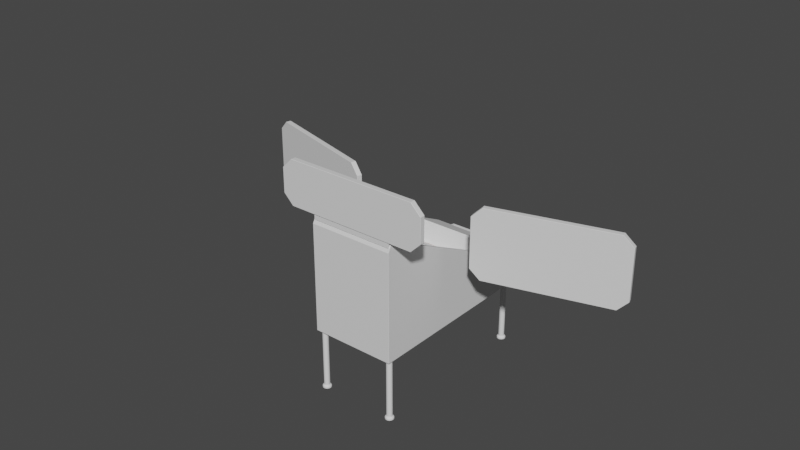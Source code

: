 # Source: ArcadeMachine.blend  (saved by Blender 3.6.13; exported with 4.5.12 LTS)
import bpy
from mathutils import Matrix  # noqa: F401  (used for matrix-valued properties, if any)

bpy.ops.wm.read_factory_settings(use_empty=True)
scene = bpy.context.scene
scene.name = 'Scene'

# ---- collections
col_collection = bpy.data.collections.new('Collection'); scene.collection.children.link(col_collection)

# ---- materials (node trees are filled in below, after node groups)
mat_logosign = bpy.data.materials.new('LogoSign')
mat_logosign.use_transparent_shadow = False
mat_logosign.diffuse_color = (1.0, 1.0, 1.0, 1.0)
mat_arcade = bpy.data.materials.new('Arcade')
mat_arcade.alpha_threshold = 0.0
mat_arcade.use_transparent_shadow = False
mat_arcade.roughness = 0.5
mat_arcade.line_color = (0.0, 0.0, 0.0, 1.0)
mat_material_003 = bpy.data.materials.new('Material.003')
mat_material_003.use_transparent_shadow = False
mat_material_004 = bpy.data.materials.new('Material.004')
mat_material_004.use_transparent_shadow = False
mat_material_004.diffuse_color = (0.0, 0.0, 0.0, 1.0)
mat_lane = bpy.data.materials.new('Lane')
mat_lane.use_transparent_shadow = False
mat_lane.diffuse_color = (1.0, 1.0, 1.0, 1.0)
mat_actionarea = bpy.data.materials.new('ActionArea')
mat_actionarea.use_transparent_shadow = False
mat_actionarea.diffuse_color = (0.8, 0.149, 0.0, 1.0)
mat_pit = bpy.data.materials.new('Pit')
mat_pit.use_transparent_shadow = False
mat_pit.diffuse_color = (0.008076, 0.008076, 0.008076, 1.0)
mat_svgmat_002 = bpy.data.materials.new('SVGMat.002')
mat_svgmat_002.use_transparent_shadow = False
mat_svgmat_002.diffuse_color = (0.0, 0.0, 0.0, 1.0)
mat_svgmat_004 = bpy.data.materials.new('SVGMat.004')
mat_svgmat_004.use_transparent_shadow = False
mat_svgmat_004.diffuse_color = (1.0, 1.0, 1.0, 1.0)
mat_svgmat_003 = bpy.data.materials.new('SVGMat.003')
mat_svgmat_003.use_transparent_shadow = False
mat_svgmat_003.diffuse_color = (0.8228, 0.1022, 0.06301, 1.0)
mat_svgmat = bpy.data.materials.new('SVGMat')
mat_svgmat.use_transparent_shadow = False
mat_svgmat.diffuse_color = (0.8796, 0.4508, 0.01161, 1.0)
mat_svgmat_001 = bpy.data.materials.new('SVGMat.001')
mat_svgmat_001.use_transparent_shadow = False
mat_svgmat_001.diffuse_color = (0.9734, 0.8228, 0.02416, 1.0)
mat_svgmat_005 = bpy.data.materials.new('SVGMat.005')
mat_svgmat_005.use_transparent_shadow = False
mat_svgmat_005.diffuse_color = (0.0, 0.0, 0.0, 1.0)

# ---- material node trees
mat_logosign.use_nodes = True; mat_logosign.node_tree.nodes.clear()
_N = mat_logosign.node_tree.nodes; _L = mat_logosign.node_tree.links
n0 = _N.new('ShaderNodeBsdfPrincipled'); n0.name = 'Principled BSDF'; n0.location = (10, 300)
n0.distribution = 'GGX'
n0.subsurface_method = 'RANDOM_WALK_SKIN'
n0.inputs[3].default_value = 1.45
n0.inputs[27].default_value = (0.0, 0.0, 0.0, 1.0)
n0.inputs[28].default_value = 1.0
n1 = _N.new('ShaderNodeOutputMaterial'); n1.name = 'Material Output'; n1.location = (300, 300)
_L.new(n0.outputs[0], n1.inputs[0])
n1.is_active_output = True
mat_arcade.use_nodes = True; mat_arcade.node_tree.nodes.clear()
_N = mat_arcade.node_tree.nodes; _L = mat_arcade.node_tree.links
n0 = _N.new('ShaderNodeOutputMaterial'); n0.name = 'Material Output'; n0.location = (300, 300)
n1 = _N.new('ShaderNodeBsdfPrincipled'); n1.name = 'Principled BSDF'; n1.location = (10, 300)
n1.distribution = 'GGX'
n1.subsurface_method = 'RANDOM_WALK_SKIN'
n1.inputs[3].default_value = 1.45
n1.inputs[27].default_value = (0.0, 0.0, 0.0, 1.0)
n1.inputs[28].default_value = 1.0
_L.new(n1.outputs[0], n0.inputs[0])
n0.is_active_output = True
mat_material_003.use_nodes = True; mat_material_003.node_tree.nodes.clear()
_N = mat_material_003.node_tree.nodes; _L = mat_material_003.node_tree.links
n0 = _N.new('ShaderNodeBsdfPrincipled'); n0.name = 'Principled BSDF'; n0.location = (10, 300)
n0.distribution = 'GGX'
n0.subsurface_method = 'RANDOM_WALK_SKIN'
n0.inputs[3].default_value = 1.45
n0.inputs[27].default_value = (0.0, 0.0, 0.0, 1.0)
n0.inputs[28].default_value = 1.0
n1 = _N.new('ShaderNodeOutputMaterial'); n1.name = 'Material Output'; n1.location = (300, 300)
_L.new(n0.outputs[0], n1.inputs[0])
n1.is_active_output = True
mat_material_004.use_nodes = True; mat_material_004.node_tree.nodes.clear()
_N = mat_material_004.node_tree.nodes; _L = mat_material_004.node_tree.links
n0 = _N.new('ShaderNodeBsdfPrincipled'); n0.name = 'Principled BSDF'; n0.location = (10, 300)
n0.distribution = 'GGX'
n0.subsurface_method = 'RANDOM_WALK_SKIN'
n0.inputs[3].default_value = 1.45
n0.inputs[27].default_value = (0.0, 0.0, 0.0, 1.0)
n0.inputs[28].default_value = 1.0
n1 = _N.new('ShaderNodeOutputMaterial'); n1.name = 'Material Output'; n1.location = (300, 300)
_L.new(n0.outputs[0], n1.inputs[0])
n1.is_active_output = True
mat_lane.use_nodes = True; mat_lane.node_tree.nodes.clear()
_N = mat_lane.node_tree.nodes; _L = mat_lane.node_tree.links
n0 = _N.new('ShaderNodeBsdfPrincipled'); n0.name = 'Principled BSDF'; n0.location = (10, 300)
n0.distribution = 'GGX'
n0.subsurface_method = 'RANDOM_WALK_SKIN'
n0.inputs[3].default_value = 1.45
n0.inputs[27].default_value = (0.0, 0.0, 0.0, 1.0)
n0.inputs[28].default_value = 1.0
n1 = _N.new('ShaderNodeOutputMaterial'); n1.name = 'Material Output'; n1.location = (300, 300)
_L.new(n0.outputs[0], n1.inputs[0])
n1.is_active_output = True
mat_actionarea.use_nodes = True; mat_actionarea.node_tree.nodes.clear()
_N = mat_actionarea.node_tree.nodes; _L = mat_actionarea.node_tree.links
n0 = _N.new('ShaderNodeBsdfPrincipled'); n0.name = 'Principled BSDF'; n0.location = (10, 300)
n0.distribution = 'GGX'
n0.subsurface_method = 'RANDOM_WALK_SKIN'
n0.inputs[0].default_value = (0.8, 0.2332, 0.0, 1.0)
n0.inputs[3].default_value = 1.45
n0.inputs[27].default_value = (0.0, 0.0, 0.0, 1.0)
n0.inputs[28].default_value = 1.0
n1 = _N.new('ShaderNodeOutputMaterial'); n1.name = 'Material Output'; n1.location = (300, 300)
_L.new(n0.outputs[0], n1.inputs[0])
n1.is_active_output = True
mat_pit.use_nodes = True; mat_pit.node_tree.nodes.clear()
_N = mat_pit.node_tree.nodes; _L = mat_pit.node_tree.links
n0 = _N.new('ShaderNodeBsdfPrincipled'); n0.name = 'Principled BSDF'; n0.location = (10, 300)
n0.distribution = 'GGX'
n0.subsurface_method = 'RANDOM_WALK_SKIN'
n0.inputs[3].default_value = 1.45
n0.inputs[27].default_value = (0.0, 0.0, 0.0, 1.0)
n0.inputs[28].default_value = 1.0
n1 = _N.new('ShaderNodeOutputMaterial'); n1.name = 'Material Output'; n1.location = (300, 300)
_L.new(n0.outputs[0], n1.inputs[0])
n1.is_active_output = True

# ---- world
world_world = bpy.data.worlds.new('World'); scene.world = world_world
world_world.use_nodes = True; world_world.node_tree.nodes.clear()
_N = world_world.node_tree.nodes; _L = world_world.node_tree.links
n0 = _N.new('ShaderNodeOutputWorld'); n0.name = 'World Output'; n0.location = (300, 300)
n1 = _N.new('ShaderNodeBackground'); n1.name = 'Background'; n1.location = (10, 300)
n1.inputs[0].default_value = (0.05088, 0.05088, 0.05088, 1.0)
_L.new(n1.outputs[0], n0.inputs[0])
n0.is_active_output = True
world_world.color = (0.05088, 0.05088, 0.05088)
world_world.use_sun_shadow = False
world_world.sun_shadow_jitter_overblur = 0.0

# ---- meshes
me_cylinder = bpy.data.meshes.new('Cylinder')
me_cylinder.from_pydata([(-9.805e-07, 1.514, 0.0), (0.0, 1.0, 1.76), (0.2954, 1.485, 0.0), (0.1951, 0.9808, 1.76), (0.5794, 1.399, 0.0), (0.3827, 0.9239, 1.76), (0.8412, 1.259, 0.0), (0.5556, 0.8315, 1.76), (1.071, 1.071, 0.0), (0.7071, 0.7071, 1.76), (1.259, 0.8412, 0.0), (0.8315, 0.5556, 1.76), (1.399, 0.5794, 0.0), (0.9239, 0.3827, 1.76), (1.485, 0.2954, 0.0), (0.9808, 0.1951, 1.76), (1.514, 0.0, 0.0), (1.0, 0.0, 1.76), (1.485, -0.2954, 0.0), (0.9808, -0.1951, 1.76), (1.399, -0.5794, 0.0), (0.9239, -0.3827, 1.76), (1.259, -0.8412, 0.0), (0.8315, -0.5556, 1.76), (1.071, -1.071, 0.0), (0.7071, -0.7071, 1.76), (0.8412, -1.259, 0.0), (0.5556, -0.8315, 1.76), (0.5794, -1.399, 0.0), (0.3827, -0.9239, 1.76), (0.2954, -1.485, 0.0), (0.1951, -0.9808, 1.76), (-9.805e-07, -1.514, 0.0), (0.0, -1.0, 1.76), (-0.2954, -1.485, 0.0), (-0.1951, -0.9808, 1.76), (-0.5794, -1.399, 0.0), (-0.3827, -0.9239, 1.76), (-0.8412, -1.259, 0.0), (-0.5556, -0.8315, 1.76), (-1.071, -1.071, 0.0), (-0.7071, -0.7071, 1.76), (-1.259, -0.8412, 0.0), (-0.8315, -0.5556, 1.76), (-1.399, -0.5794, 0.0), (-0.9239, -0.3827, 1.76), (-1.485, -0.2954, 0.0), (-0.9808, -0.1951, 1.76), (-1.514, 0.0, 0.0), (-1.0, 0.0, 1.76), (-1.485, 0.2954, 0.0), (-0.9808, 0.1951, 1.76), (-1.399, 0.5794, 0.0), (-0.9239, 0.3827, 1.76), (-1.259, 0.8412, 0.0), (-0.8315, 0.5556, 1.76), (-1.071, 1.071, 0.0), (-0.7071, 0.7071, 1.76), (-0.8412, 1.259, 0.0), (-0.5556, 0.8315, 1.76), (-0.5794, 1.399, 0.0), (-0.3827, 0.9239, 1.76), (-0.2954, 1.485, 0.0), (-0.1951, 0.9808, 1.76), (0.0, 1.0, 0.06667), (0.1951, 0.9808, 0.06667), (0.3827, 0.9239, 0.06667), (0.5556, 0.8315, 0.06667), (0.7071, 0.7071, 0.06667), (0.8315, 0.5556, 0.06667), (0.9239, 0.3827, 0.06667), (0.9808, 0.1951, 0.06667), (1.0, 0.0, 0.06667), (0.9808, -0.1951, 0.06667), (0.9239, -0.3827, 0.06667), (0.8315, -0.5556, 0.06667), (0.7071, -0.7071, 0.06667), (0.5556, -0.8315, 0.06667), (0.3827, -0.9239, 0.06667), (0.1951, -0.9808, 0.06667), (0.0, -1.0, 0.06667), (-0.1951, -0.9808, 0.06667), (-0.3827, -0.9239, 0.06667), (-0.5556, -0.8315, 0.06667), (-0.7071, -0.7071, 0.06667), (-0.8315, -0.5556, 0.06667), (-0.9239, -0.3827, 0.06667), (-0.9808, -0.1951, 0.06667), (-1.0, 0.0, 0.06667), (-0.9808, 0.1951, 0.06667), (-0.9239, 0.3827, 0.06667), (-0.8315, 0.5556, 0.06667), (-0.7071, 0.7071, 0.06667), (-0.5556, 0.8315, 0.06667), (-0.3827, 0.9239, 0.06667), (-0.1951, 0.9808, 0.06667), (0.2442, 1.228, 0.05667), (0.4789, 1.156, 0.05667), (0.6953, 1.041, 0.05667), (0.885, 0.885, 0.05667), (1.041, 0.6953, 0.05667), (1.156, 0.4789, 0.05667), (1.227, 0.2442, 0.05667), (1.252, 2.999e-08, 0.05667), (1.227, -0.2442, 0.05667), (1.156, -0.4789, 0.05667), (1.041, -0.6953, 0.05667), (0.885, -0.885, 0.05667), (0.6953, -1.041, 0.05667), (0.4789, -1.156, 0.05667), (0.2442, -1.228, 0.05667), (-7.197e-07, -1.252, 0.05667), (-0.2442, -1.228, 0.05667), (-0.4789, -1.156, 0.05667), (-0.6953, -1.041, 0.05667), (-0.885, -0.885, 0.05667), (-1.041, -0.6953, 0.05667), (-1.156, -0.4789, 0.05667), (-1.228, -0.2442, 0.05667), (-1.252, 2.999e-08, 0.05667), (-1.228, 0.2442, 0.05667), (-1.156, 0.4789, 0.05667), (-1.041, 0.6953, 0.05667), (-0.885, 0.885, 0.05667), (-0.6953, 1.041, 0.05667), (-0.4789, 1.156, 0.05667), (-0.2442, 1.228, 0.05667), (-7.197e-07, 1.252, 0.05667), (0.2954, 1.485, 0.03333), (0.5794, 1.399, 0.03333), (0.8412, 1.259, 0.03333), (1.071, 1.071, 0.03333), (1.259, 0.8412, 0.03333), (1.399, 0.5794, 0.03333), (1.485, 0.2954, 0.03333), (1.514, 0.0, 0.03333), (1.485, -0.2954, 0.03333), (1.399, -0.5794, 0.03333), (1.259, -0.8412, 0.03333), (1.071, -1.071, 0.03333), (0.8412, -1.259, 0.03333), (0.5794, -1.399, 0.03333), (0.2954, -1.485, 0.03333), (-9.805e-07, -1.514, 0.03333), (-0.2954, -1.485, 0.03333), (-0.5794, -1.399, 0.03333), (-0.8412, -1.259, 0.03333), (-1.071, -1.071, 0.03333), (-1.259, -0.8412, 0.03333), (-1.399, -0.5794, 0.03333), (-1.485, -0.2954, 0.03333), (-1.514, 1.776e-15, 0.03333), (-1.485, 0.2954, 0.03333), (-1.399, 0.5794, 0.03333), (-1.259, 0.8412, 0.03333), (-1.071, 1.071, 0.03333), (-0.8412, 1.259, 0.03333), (-0.5794, 1.399, 0.03333), (-0.2954, 1.485, 0.03333), (-9.805e-07, 1.514, 0.03333)], [], [(64, 1, 3, 65), (65, 3, 5, 66), (66, 5, 7, 67), (67, 7, 9, 68), (68, 9, 11, 69), (69, 11, 13, 70), (70, 13, 15, 71), (71, 15, 17, 72), (72, 17, 19, 73), (73, 19, 21, 74), (74, 21, 23, 75), (75, 23, 25, 76), (76, 25, 27, 77), (77, 27, 29, 78), (78, 29, 31, 79), (79, 31, 33, 80), (80, 33, 35, 81), (81, 35, 37, 82), (82, 37, 39, 83), (83, 39, 41, 84), (84, 41, 43, 85), (85, 43, 45, 86), (86, 45, 47, 87), (87, 47, 49, 88), (88, 49, 51, 89), (89, 51, 53, 90), (90, 53, 55, 91), (91, 55, 57, 92), (92, 57, 59, 93), (93, 59, 61, 94), (3, 1, 63, 61, 59, 57, 55, 53, 51, 49, 47, 45, 43, 41, 39, 37, 35, 33, 31, 29, 27, 25, 23, 21, 19, 17, 15, 13, 11, 9, 7, 5), (94, 61, 63, 95), (95, 63, 1, 64), (0, 2, 4, 6, 8, 10, 12, 14, 16, 18, 20, 22, 24, 26, 28, 30, 32, 34, 36, 38, 40, 42, 44, 46, 48, 50, 52, 54, 56, 58, 60, 62), (126, 95, 64, 127), (125, 94, 95, 126), (124, 93, 94, 125), (123, 92, 93, 124), (122, 91, 92, 123), (121, 90, 91, 122), (120, 89, 90, 121), (119, 88, 89, 120), (118, 87, 88, 119), (117, 86, 87, 118), (116, 85, 86, 117), (115, 84, 85, 116), (114, 83, 84, 115), (113, 82, 83, 114), (112, 81, 82, 113), (111, 80, 81, 112), (110, 79, 80, 111), (109, 78, 79, 110), (108, 77, 78, 109), (107, 76, 77, 108), (106, 75, 76, 107), (105, 74, 75, 106), (104, 73, 74, 105), (103, 72, 73, 104), (102, 71, 72, 103), (101, 70, 71, 102), (100, 69, 70, 101), (99, 68, 69, 100), (98, 67, 68, 99), (97, 66, 67, 98), (96, 65, 66, 97), (127, 64, 65, 96), (159, 127, 96, 128), (128, 96, 97, 129), (129, 97, 98, 130), (130, 98, 99, 131), (131, 99, 100, 132), (132, 100, 101, 133), (133, 101, 102, 134), (134, 102, 103, 135), (135, 103, 104, 136), (136, 104, 105, 137), (137, 105, 106, 138), (138, 106, 107, 139), (139, 107, 108, 140), (140, 108, 109, 141), (141, 109, 110, 142), (142, 110, 111, 143), (143, 111, 112, 144), (144, 112, 113, 145), (145, 113, 114, 146), (146, 114, 115, 147), (147, 115, 116, 148), (148, 116, 117, 149), (149, 117, 118, 150), (150, 118, 119, 151), (151, 119, 120, 152), (152, 120, 121, 153), (153, 121, 122, 154), (154, 122, 123, 155), (155, 123, 124, 156), (156, 124, 125, 157), (157, 125, 126, 158), (158, 126, 127, 159), (62, 158, 159, 0), (60, 157, 158, 62), (58, 156, 157, 60), (56, 155, 156, 58), (54, 154, 155, 56), (52, 153, 154, 54), (50, 152, 153, 52), (48, 151, 152, 50), (46, 150, 151, 48), (44, 149, 150, 46), (42, 148, 149, 44), (40, 147, 148, 42), (38, 146, 147, 40), (36, 145, 146, 38), (34, 144, 145, 36), (32, 143, 144, 34), (30, 142, 143, 32), (28, 141, 142, 30), (26, 140, 141, 28), (24, 139, 140, 26), (22, 138, 139, 24), (20, 137, 138, 22), (18, 136, 137, 20), (16, 135, 136, 18), (14, 134, 135, 16), (12, 133, 134, 14), (10, 132, 133, 12), (8, 131, 132, 10), (6, 130, 131, 8), (4, 129, 130, 6), (2, 128, 129, 4), (0, 159, 128, 2)])
_uv = me_cylinder.uv_layers.new(name='UVMap')
_uv.uv.foreach_set('vector', [1.0, 0.525, 1.0, 1.0, 0.9688, 1.0, 0.9688, 0.525, 0.9688, 0.525, 0.9688, 1.0, 0.9375, 1.0, 0.9375, 0.525, 0.9375, 0.525, 0.9375, 1.0, 0.9062, 1.0, 0.9062, 0.525, 0.9062, 0.525, 0.9062, 1.0, 0.875, 1.0, 0.875, 0.525, 0.875, 0.525, 0.875, 1.0, 0.8438, 1.0, 0.8438, 0.525, 0.8438, 0.525, 0.8438, 1.0, 0.8125, 1.0, 0.8125, 0.525, 0.8125, 0.525, 0.8125, 1.0, 0.7812, 1.0, 0.7812, 0.525, 0.7812, 0.525, 0.7812, 1.0, 0.75, 1.0, 0.75, 0.525, 0.75, 0.525, 0.75, 1.0, 0.7188, 1.0, 0.7188, 0.525, 0.7188, 0.525, 0.7188, 1.0, 0.6875, 1.0, 0.6875, 0.525, 0.6875, 0.525, 0.6875, 1.0, 0.6562, 1.0, 0.6562, 0.525, 0.6562, 0.525, 0.6562, 1.0, 0.625, 1.0, 0.625, 0.525, 0.625, 0.525, 0.625, 1.0, 0.5938, 1.0, 0.5938, 0.525, 0.5938, 0.525, 0.5938, 1.0, 0.5625, 1.0, 0.5625, 0.525, 0.5625, 0.525, 0.5625, 1.0, 0.5312, 1.0, 0.5312, 0.525, 0.5312, 0.525, 0.5312, 1.0, 0.5, 1.0, 0.5, 0.525, 0.5, 0.525, 0.5, 1.0, 0.4688, 1.0, 0.4688, 0.525, 0.4688, 0.525, 0.4688, 1.0, 0.4375, 1.0, 0.4375, 0.525, 0.4375, 0.525, 0.4375, 1.0, 0.4062, 1.0, 0.4062, 0.525, 0.4062, 0.525, 0.4062, 1.0, 0.375, 1.0, 0.375, 0.525, 0.375, 0.525, 0.375, 1.0, 0.3438, 1.0, 0.3438, 0.525, 0.3438, 0.525, 0.3438, 1.0, 0.3125, 1.0, 0.3125, 0.525, 0.3125, 0.525, 0.3125, 1.0, 0.2812, 1.0, 0.2812, 0.525, 0.2812, 0.525, 0.2812, 1.0, 0.25, 1.0, 0.25, 0.525, 0.25, 0.525, 0.25, 1.0, 0.2188, 1.0, 0.2188, 0.525, 0.2188, 0.525, 0.2188, 1.0, 0.1875, 1.0, 0.1875, 0.525, 0.1875, 0.525, 0.1875, 1.0, 0.1562, 1.0, 0.1562, 0.525, 0.1562, 0.525, 0.1562, 1.0, 0.125, 1.0, 0.125, 0.525, 0.125, 0.525, 0.125, 1.0, 0.09375, 1.0, 0.09375, 0.525, 0.09375, 0.525, 0.09375, 1.0, 0.0625, 1.0, 0.0625, 0.525, 0.2968, 0.4854, 0.25, 0.49, 0.2032, 0.4854, 0.1582, 0.4717, 0.1167, 0.4496, 0.08029, 0.4197, 0.05045, 0.3833, 0.02827, 0.3418, 0.01461, 0.2968, 0.01, 0.25, 0.01461, 0.2032, 0.02827, 0.1582, 0.05045, 0.1167, 0.08029, 0.08029, 0.1167, 0.05045, 0.1582, 0.02827, 0.2032, 0.01461, 0.25, 0.01, 0.2968, 0.01461, 0.3418, 0.02827, 0.3833, 0.05045, 0.4197, 0.08029, 0.4496, 0.1167, 0.4717, 0.1582, 0.4854, 0.2032, 0.49, 0.25, 0.4854, 0.2968, 0.4717, 0.3418, 0.4496, 0.3833, 0.4197, 0.4197, 0.3833, 0.4496, 0.3418, 0.4717, 0.0625, 0.525, 0.0625, 1.0, 0.03125, 1.0, 0.03125, 0.525, 0.03125, 0.525, 0.03125, 1.0, 0.0, 1.0, 0.0, 0.525, 0.75, 0.49, 0.7968, 0.4854, 0.8418, 0.4717, 0.8833, 0.4496, 0.9197, 0.4197, 0.9496, 0.3833, 0.9717, 0.3418, 0.9854, 0.2968, 0.99, 0.25, 0.9854, 0.2032, 0.9717, 0.1582, 0.9496, 0.1167, 0.9197, 0.08029, 0.8833, 0.05045, 0.8418, 0.02827, 0.7968, 0.01461, 0.75, 0.01, 0.7032, 0.01461, 0.6582, 0.02827, 0.6167, 0.05045, 0.5803, 0.08029, 0.5504, 0.1167, 0.5283, 0.1582, 0.5146, 0.2032, 0.51, 0.25, 0.5146, 0.2968, 0.5283, 0.3418, 0.5504, 0.3833, 0.5803, 0.4197, 0.6167, 0.4496, 0.6582, 0.4717, 0.7032, 0.4854, 0.03125, 0.5213, 0.03125, 0.525, 0.0, 0.525, 0.0, 0.5213, 0.0625, 0.5213, 0.0625, 0.525, 0.03125, 0.525, 0.03125, 0.5213, 0.09375, 0.5213, 0.09375, 0.525, 0.0625, 0.525, 0.0625, 0.5213, 0.125, 0.5213, 0.125, 0.525, 0.09375, 0.525, 0.09375, 0.5213, 0.1562, 0.5213, 0.1562, 0.525, 0.125, 0.525, 0.125, 0.5213, 0.1875, 0.5213, 0.1875, 0.525, 0.1562, 0.525, 0.1562, 0.5213, 0.2188, 0.5213, 0.2188, 0.525, 0.1875, 0.525, 0.1875, 0.5213, 0.25, 0.5213, 0.25, 0.525, 0.2188, 0.525, 0.2188, 0.5213, 0.2812, 0.5213, 0.2812, 0.525, 0.25, 0.525, 0.25, 0.5213, 0.3125, 0.5213, 0.3125, 0.525, 0.2812, 0.525, 0.2812, 0.5213, 0.3438, 0.5213, 0.3438, 0.525, 0.3125, 0.525, 0.3125, 0.5213, 0.375, 0.5213, 0.375, 0.525, 0.3438, 0.525, 0.3438, 0.5213, 0.4062, 0.5213, 0.4062, 0.525, 0.375, 0.525, 0.375, 0.5213, 0.4375, 0.5213, 0.4375, 0.525, 0.4062, 0.525, 0.4062, 0.5213, 0.4688, 0.5213, 0.4688, 0.525, 0.4375, 0.525, 0.4375, 0.5213, 0.5, 0.5213, 0.5, 0.525, 0.4688, 0.525, 0.4688, 0.5213, 0.5312, 0.5213, 0.5312, 0.525, 0.5, 0.525, 0.5, 0.5213, 0.5625, 0.5213, 0.5625, 0.525, 0.5312, 0.525, 0.5312, 0.5213, 0.5938, 0.5213, 0.5938, 0.525, 0.5625, 0.525, 0.5625, 0.5213, 0.625, 0.5213, 0.625, 0.525, 0.5938, 0.525, 0.5938, 0.5213, 0.6562, 0.5213, 0.6562, 0.525, 0.625, 0.525, 0.625, 0.5213, 0.6875, 0.5213, 0.6875, 0.525, 0.6562, 0.525, 0.6562, 0.5213, 0.7188, 0.5213, 0.7188, 0.525, 0.6875, 0.525, 0.6875, 0.5213, 0.75, 0.5213, 0.75, 0.525, 0.7188, 0.525, 0.7188, 0.5213, 0.7812, 0.5213, 0.7812, 0.525, 0.75, 0.525, 0.75, 0.5213, 0.8125, 0.5213, 0.8125, 0.525, 0.7812, 0.525, 0.7812, 0.5213, 0.8438, 0.5213, 0.8438, 0.525, 0.8125, 0.525, 0.8125, 0.5213, 0.875, 0.5213, 0.875, 0.525, 0.8438, 0.525, 0.8438, 0.5213, 0.9062, 0.5213, 0.9062, 0.525, 0.875, 0.525, 0.875, 0.5213, 0.9375, 0.5213, 0.9375, 0.525, 0.9062, 0.525, 0.9062, 0.5213, 0.9688, 0.5213, 0.9688, 0.525, 0.9375, 0.525, 0.9375, 0.5213, 1.0, 0.5213, 1.0, 0.525, 0.9688, 0.525, 0.9688, 0.5213, 1.0, 0.5, 1.0, 0.5213, 0.9688, 0.5213, 0.9687, 0.5, 0.9687, 0.5, 0.9688, 0.5213, 0.9375, 0.5213, 0.9375, 0.5, 0.9375, 0.5, 0.9375, 0.5213, 0.9062, 0.5213, 0.9063, 0.5, 0.9063, 0.5, 0.9062, 0.5213, 0.875, 0.5213, 0.875, 0.5, 0.875, 0.5, 0.875, 0.5213, 0.8438, 0.5213, 0.8438, 0.5, 0.8438, 0.5, 0.8438, 0.5213, 0.8125, 0.5213, 0.8125, 0.5, 0.8125, 0.5, 0.8125, 0.5213, 0.7812, 0.5213, 0.7812, 0.5, 0.7812, 0.5, 0.7812, 0.5213, 0.75, 0.5213, 0.75, 0.5, 0.75, 0.5, 0.75, 0.5213, 0.7188, 0.5213, 0.7187, 0.5, 0.7187, 0.5, 0.7188, 0.5213, 0.6875, 0.5213, 0.6875, 0.5, 0.6875, 0.5, 0.6875, 0.5213, 0.6562, 0.5213, 0.6562, 0.5, 0.6562, 0.5, 0.6562, 0.5213, 0.625, 0.5213, 0.625, 0.5, 0.625, 0.5, 0.625, 0.5213, 0.5938, 0.5213, 0.5938, 0.5, 0.5938, 0.5, 0.5938, 0.5213, 0.5625, 0.5213, 0.5625, 0.5, 0.5625, 0.5, 0.5625, 0.5213, 0.5312, 0.5213, 0.5312, 0.5, 0.5312, 0.5, 0.5312, 0.5213, 0.5, 0.5213, 0.5, 0.5, 0.5, 0.5, 0.5, 0.5213, 0.4688, 0.5213, 0.4688, 0.5, 0.4688, 0.5, 0.4688, 0.5213, 0.4375, 0.5213, 0.4375, 0.5, 0.4375, 0.5, 0.4375, 0.5213, 0.4062, 0.5213, 0.4062, 0.5, 0.4062, 0.5, 0.4062, 0.5213, 0.375, 0.5213, 0.375, 0.5, 0.375, 0.5, 0.375, 0.5213, 0.3438, 0.5213, 0.3438, 0.5, 0.3438, 0.5, 0.3438, 0.5213, 0.3125, 0.5213, 0.3125, 0.5, 0.3125, 0.5, 0.3125, 0.5213, 0.2812, 0.5213, 0.2813, 0.5, 0.2813, 0.5, 0.2812, 0.5213, 0.25, 0.5213, 0.25, 0.5, 0.25, 0.5, 0.25, 0.5213, 0.2188, 0.5213, 0.2188, 0.5, 0.2188, 0.5, 0.2188, 0.5213, 0.1875, 0.5213, 0.1875, 0.5, 0.1875, 0.5, 0.1875, 0.5213, 0.1562, 0.5213, 0.1562, 0.5, 0.1562, 0.5, 0.1562, 0.5213, 0.125, 0.5213, 0.125, 0.5, 0.125, 0.5, 0.125, 0.5213, 0.09375, 0.5213, 0.09375, 0.5, 0.09375, 0.5, 0.09375, 0.5213, 0.0625, 0.5213, 0.0625, 0.5, 0.0625, 0.5, 0.0625, 0.5213, 0.03125, 0.5213, 0.03125, 0.5, 0.03125, 0.5, 0.03125, 0.5213, 0.0, 0.5213, 0.0, 0.5, 0.03125, 0.5, 0.03125, 0.5, 0.0, 0.5, 0.0, 0.5, 0.0625, 0.5, 0.0625, 0.5, 0.03125, 0.5, 0.03125, 0.5, 0.09375, 0.5, 0.09375, 0.5, 0.0625, 0.5, 0.0625, 0.5, 0.125, 0.5, 0.125, 0.5, 0.09375, 0.5, 0.09375, 0.5, 0.1562, 0.5, 0.1562, 0.5, 0.125, 0.5, 0.125, 0.5, 0.1875, 0.5, 0.1875, 0.5, 0.1562, 0.5, 0.1562, 0.5, 0.2188, 0.5, 0.2188, 0.5, 0.1875, 0.5, 0.1875, 0.5, 0.25, 0.5, 0.25, 0.5, 0.2188, 0.5, 0.2188, 0.5, 0.2812, 0.5, 0.2813, 0.5, 0.25, 0.5, 0.25, 0.5, 0.3125, 0.5, 0.3125, 0.5, 0.2813, 0.5, 0.2812, 0.5, 0.3438, 0.5, 0.3438, 0.5, 0.3125, 0.5, 0.3125, 0.5, 0.375, 0.5, 0.375, 0.5, 0.3438, 0.5, 0.3438, 0.5, 0.4062, 0.5, 0.4062, 0.5, 0.375, 0.5, 0.375, 0.5, 0.4375, 0.5, 0.4375, 0.5, 0.4062, 0.5, 0.4062, 0.5, 0.4688, 0.5, 0.4688, 0.5, 0.4375, 0.5, 0.4375, 0.5, 0.5, 0.5, 0.5, 0.5, 0.4688, 0.5, 0.4688, 0.5, 0.5312, 0.5, 0.5312, 0.5, 0.5, 0.5, 0.5, 0.5, 0.5625, 0.5, 0.5625, 0.5, 0.5312, 0.5, 0.5312, 0.5, 0.5938, 0.5, 0.5938, 0.5, 0.5625, 0.5, 0.5625, 0.5, 0.625, 0.5, 0.625, 0.5, 0.5938, 0.5, 0.5938, 0.5, 0.6562, 0.5, 0.6562, 0.5, 0.625, 0.5, 0.625, 0.5, 0.6875, 0.5, 0.6875, 0.5, 0.6562, 0.5, 0.6562, 0.5, 0.7188, 0.5, 0.7187, 0.5, 0.6875, 0.5, 0.6875, 0.5, 0.75, 0.5, 0.75, 0.5, 0.7187, 0.5, 0.7188, 0.5, 0.7812, 0.5, 0.7812, 0.5, 0.75, 0.5, 0.75, 0.5, 0.8125, 0.5, 0.8125, 0.5, 0.7812, 0.5, 0.7812, 0.5, 0.8438, 0.5, 0.8438, 0.5, 0.8125, 0.5, 0.8125, 0.5, 0.875, 0.5, 0.875, 0.5, 0.8438, 0.5, 0.8438, 0.5, 0.9062, 0.5, 0.9063, 0.5, 0.875, 0.5, 0.875, 0.5, 0.9375, 0.5, 0.9375, 0.5, 0.9063, 0.5, 0.9062, 0.5, 0.9688, 0.5, 0.9687, 0.5, 0.9375, 0.5, 0.9375, 0.5, 1.0, 0.5, 1.0, 0.5, 0.9687, 0.5, 0.9688, 0.5])
me_cylinder.update()
me_cube_001 = bpy.data.meshes.new('Cube.001')
me_cube_001.from_pydata([(0.65, -0.05, 0.44), (0.65, -0.05, 0.0), (0.75, -0.05, 0.1), (0.75, -0.05, 0.34), (0.0, -0.05, 0.0), (0.0, -0.05, 0.44), (0.72, 0.0, 0.1124), (0.6376, 0.0, 0.03), (0.6376, 0.0, 0.41), (0.72, 0.0, 0.3276), (0.0, 0.0, 0.03), (0.0, 0.0, 0.41), (0.75, 0.0, 0.1), (0.65, 0.0, 0.0), (0.65, 0.0, 0.44), (0.75, 0.0, 0.34), (0.0, 0.0, 0.0), (0.0, 0.0, 0.44), (0.0, -0.01, 0.03), (0.0, -0.01, 0.41), (0.72, -0.01, 0.1124), (0.6376, -0.01, 0.03), (0.6376, -0.01, 0.41), (0.72, -0.01, 0.3276), (0.41, -0.05, 0.0), (0.41, -0.05, 0.44), (0.41, 0.0, 0.0), (0.41, 0.0, 0.44), (0.41, 0.0, 0.03), (0.41, 0.0, 0.41), (0.41, -0.01, 0.03), (0.41, -0.01, 0.41), (0.75, -0.01, 0.34), (0.75, -0.04, 0.34), (0.0, -0.04, 0.0), (0.0, -0.01, 0.0), (0.65, -0.01, 0.0), (0.65, -0.04, 0.0), (0.75, -0.04, 0.1), (0.75, -0.01, 0.1), (0.65, -0.01, 0.44), (0.65, -0.04, 0.44), (0.0, -0.01, 0.44), (0.0, -0.04, 0.44), (0.41, -0.01, 0.0), (0.41, -0.04, 0.0), (0.41, -0.01, 0.44), (0.41, -0.04, 0.44), (0.0, -0.04, -0.05574), (0.0, -0.01, -0.05574), (0.41, -0.01, -0.05574), (0.41, -0.04, -0.05574), (-0.65, -0.05, 0.44), (-0.65, -0.05, 0.0), (-0.75, -0.05, 0.1), (-0.75, -0.05, 0.34), (-0.72, 0.0, 0.1124), (-0.6376, 0.0, 0.03), (-0.6376, 0.0, 0.41), (-0.72, 0.0, 0.3276), (-0.75, 0.0, 0.1), (-0.65, 0.0, 0.0), (-0.65, 0.0, 0.44), (-0.75, 0.0, 0.34), (-0.72, -0.01, 0.1124), (-0.6376, -0.01, 0.03), (-0.6376, -0.01, 0.41), (-0.72, -0.01, 0.3276), (-0.41, -0.05, 0.0), (-0.41, -0.05, 0.44), (-0.41, 0.0, 0.0), (-0.41, 0.0, 0.44), (-0.41, 0.0, 0.03), (-0.41, 0.0, 0.41), (-0.41, -0.01, 0.03), (-0.41, -0.01, 0.41), (-0.75, -0.01, 0.34), (-0.75, -0.04, 0.34), (-0.65, -0.01, 0.0), (-0.65, -0.04, 0.0), (-0.75, -0.04, 0.1), (-0.75, -0.01, 0.1), (-0.65, -0.01, 0.44), (-0.65, -0.04, 0.44), (-0.41, -0.01, 0.0), (-0.41, -0.04, 0.0), (-0.41, -0.01, 0.44), (-0.41, -0.04, 0.44), (-0.41, -0.01, -0.05574), (-0.41, -0.04, -0.05574)], [], [(38, 33, 3, 2), (37, 38, 2, 1), (33, 41, 0, 3), (47, 43, 5, 25), (24, 25, 5, 4), (2, 3, 0, 1), (44, 26, 13, 36), (29, 8, 22, 31), (7, 6, 12, 13), (9, 8, 14, 15), (6, 9, 15, 12), (28, 7, 13, 26), (29, 11, 17, 27), (31, 30, 18, 19), (9, 6, 20, 23), (6, 7, 21, 20), (28, 10, 18, 30), (8, 9, 23, 22), (7, 28, 30, 21), (20, 21, 30, 31, 22, 23), (8, 29, 27, 14), (10, 28, 26, 16), (11, 29, 31, 19), (35, 16, 26, 44), (1, 0, 25, 24), (41, 47, 25, 0), (14, 27, 46, 40), (40, 46, 47, 41), (4, 34, 45, 24), (24, 45, 37, 1), (45, 44, 36, 37), (27, 17, 42, 46), (46, 42, 43, 47), (15, 14, 40, 32), (32, 40, 41, 33), (13, 12, 39, 36), (36, 39, 38, 37), (12, 15, 32, 39), (39, 32, 33, 38), (48, 49, 50, 51), (35, 44, 50, 49), (44, 45, 51, 50), (45, 34, 48, 51), (80, 54, 55, 77), (79, 53, 54, 80), (77, 55, 52, 83), (87, 69, 5, 43), (68, 4, 5, 69), (54, 53, 52, 55), (84, 78, 61, 70), (73, 75, 66, 58), (57, 61, 60, 56), (59, 63, 62, 58), (56, 60, 63, 59), (72, 70, 61, 57), (73, 71, 17, 11), (75, 19, 18, 74), (59, 67, 64, 56), (56, 64, 65, 57), (72, 74, 18, 10), (58, 66, 67, 59), (57, 65, 74, 72), (64, 67, 66, 75, 74, 65), (58, 62, 71, 73), (10, 16, 70, 72), (11, 19, 75, 73), (35, 84, 70, 16), (53, 68, 69, 52), (83, 52, 69, 87), (62, 82, 86, 71), (82, 83, 87, 86), (4, 68, 85, 34), (68, 53, 79, 85), (85, 79, 78, 84), (71, 86, 42, 17), (86, 87, 43, 42), (63, 76, 82, 62), (76, 77, 83, 82), (61, 78, 81, 60), (78, 79, 80, 81), (60, 81, 76, 63), (81, 80, 77, 76), (48, 89, 88, 49), (35, 49, 88, 84), (84, 88, 89, 85), (85, 89, 48, 34)])
me_cube_001.polygons.foreach_set('material_index', [1, 1, 1, 1, 1, 1, 1, 0, 1, 1, 1, 1, 1, 0, 0, 0, 0, 0, 0, 0, 1, 1, 0, 1, 1, 1, 1, 1, 1, 1, 1, 1, 1, 1, 1, 1, 1, 1, 1, 1, 1, 1, 1, 1, 1, 1, 1, 1, 1, 1, 0, 1, 1, 1, 1, 1, 0, 0, 0, 0, 0, 0, 0, 1, 1, 0, 1, 1, 1, 1, 1, 1, 1, 1, 1, 1, 1, 1, 1, 1, 1, 1, 1, 1, 1, 1])
_uv = me_cube_001.uv_layers.new(name='UVMap')
_uv.uv.foreach_set('vector', [0.375, 0.6667, 0.625, 0.6667, 0.625, 0.75, 0.375, 0.75, 0.375, 0.6667, 0.375, 0.6667, 0.375, 0.75, 0.375, 0.75, 0.625, 0.6667, 0.625, 0.6667, 0.625, 0.75, 0.625, 0.75, 0.75, 0.6667, 0.75, 0.6667, 0.75, 0.75, 0.75, 0.75, 0.375, 0.875, 0.625, 0.875, 0.625, 0.875, 0.375, 0.875, 0.375, 0.75, 0.625, 0.75, 0.625, 0.75, 0.375, 0.75, 0.375, 0.5417, 0.375, 0.375, 0.375, 0.5, 0.375, 0.5833, 0.7339, 0.4946, 0.6225, 0.4988, 0.6225, 0.4988, 0.7339, 0.4946, 0.3828, 0.4959, 0.3885, 0.4983, 0.375, 0.5, 0.375, 0.5, 0.6144, 0.4988, 0.6225, 0.4988, 0.625, 0.5, 0.625, 0.5, 0.3885, 0.4983, 0.6144, 0.4988, 0.625, 0.5, 0.375, 0.5, 0.3911, 0.3804, 0.3828, 0.4959, 0.375, 0.5, 0.375, 0.375, 0.7339, 0.4946, 0.7339, 0.4946, 0.75, 0.5, 0.75, 0.5, 0.2153, 1.0, 0.2153, 0.0, 0.5, 0.0, 0.5, 1.0, 0.6144, 0.4988, 0.3885, 0.4983, 0.3885, 0.4983, 0.6144, 0.4988, 0.3885, 0.4983, 0.3828, 0.4959, 0.3828, 0.4959, 0.3885, 0.4983, 0.3911, 0.3804, 0.3911, 0.3804, 0.3911, 0.3804, 0.3911, 0.3804, 0.6225, 0.4988, 0.6144, 0.4988, 0.6144, 0.4988, 0.6225, 0.4988, 0.3828, 0.4959, 0.3911, 0.3804, 0.3911, 0.3804, 0.3828, 0.4959, 0.0, 0.2169, 0.05724, 0.0, 0.2153, 0.0, 0.2153, 1.0, 0.05724, 1.0, 0.0, 0.7831, 0.6225, 0.4988, 0.7339, 0.4946, 0.75, 0.5, 0.625, 0.5, 0.3911, 0.3804, 0.3911, 0.3804, 0.375, 0.375, 0.375, 0.375, 0.7339, 0.4946, 0.7339, 0.4946, 0.7339, 0.4946, 0.7339, 0.4946, 0.375, 0.5417, 0.375, 0.375, 0.375, 0.375, 0.375, 0.5417, 0.375, 0.75, 0.625, 0.75, 0.625, 0.875, 0.375, 0.875, 0.625, 0.6667, 0.75, 0.6667, 0.75, 0.75, 0.625, 0.75, 0.625, 0.5, 0.75, 0.5, 0.75, 0.5833, 0.625, 0.5833, 0.625, 0.5833, 0.75, 0.5833, 0.75, 0.6667, 0.625, 0.6667, 0.375, 0.875, 0.375, 0.7083, 0.375, 0.7083, 0.375, 0.875, 0.375, 0.875, 0.375, 0.7083, 0.375, 0.6667, 0.375, 0.75, 0.375, 0.7083, 0.375, 0.5417, 0.375, 0.5833, 0.375, 0.6667, 0.75, 0.5, 0.75, 0.5, 0.75, 0.5833, 0.75, 0.5833, 0.75, 0.5833, 0.75, 0.5833, 0.75, 0.6667, 0.75, 0.6667, 0.625, 0.5, 0.625, 0.5, 0.625, 0.5833, 0.625, 0.5833, 0.625, 0.5833, 0.625, 0.5833, 0.625, 0.6667, 0.625, 0.6667, 0.375, 0.5, 0.375, 0.5, 0.375, 0.5833, 0.375, 0.5833, 0.375, 0.5833, 0.375, 0.5833, 0.375, 0.6667, 0.375, 0.6667, 0.375, 0.5, 0.625, 0.5, 0.625, 0.5833, 0.375, 0.5833, 0.375, 0.5833, 0.625, 0.5833, 0.625, 0.6667, 0.375, 0.6667, 0.375, 0.7083, 0.375, 0.5417, 0.375, 0.5417, 0.375, 0.7083, 0.375, 0.5417, 0.375, 0.5417, 0.375, 0.5417, 0.375, 0.5417, 0.375, 0.5417, 0.375, 0.7083, 0.375, 0.7083, 0.375, 0.5417, 0.375, 0.7083, 0.375, 0.7083, 0.375, 0.7083, 0.375, 0.7083, 0.375, 0.6667, 0.375, 0.75, 0.625, 0.75, 0.625, 0.6667, 0.375, 0.6667, 0.375, 0.75, 0.375, 0.75, 0.375, 0.6667, 0.625, 0.6667, 0.625, 0.75, 0.625, 0.75, 0.625, 0.6667, 0.75, 0.6667, 0.75, 0.75, 0.75, 0.75, 0.75, 0.6667, 0.375, 0.875, 0.375, 0.875, 0.625, 0.875, 0.625, 0.875, 0.375, 0.75, 0.375, 0.75, 0.625, 0.75, 0.625, 0.75, 0.375, 0.5417, 0.375, 0.5833, 0.375, 0.5, 0.375, 0.375, 0.7339, 0.4946, 0.7339, 0.4946, 0.6225, 0.4988, 0.6225, 0.4988, 0.3828, 0.4959, 0.375, 0.5, 0.375, 0.5, 0.3885, 0.4983, 0.6144, 0.4988, 0.625, 0.5, 0.625, 0.5, 0.6225, 0.4988, 0.3885, 0.4983, 0.375, 0.5, 0.625, 0.5, 0.6144, 0.4988, 0.3911, 0.3804, 0.375, 0.375, 0.375, 0.5, 0.3828, 0.4959, 0.7339, 0.4946, 0.75, 0.5, 0.75, 0.5, 0.7339, 0.4946, 0.7847, 1.0, 0.5, 1.0, 0.5, 0.0, 0.7847, 0.0, 0.6144, 0.4988, 0.6144, 0.4988, 0.3885, 0.4983, 0.3885, 0.4983, 0.3885, 0.4983, 0.3885, 0.4983, 0.3828, 0.4959, 0.3828, 0.4959, 0.3911, 0.3804, 0.3911, 0.3804, 0.3911, 0.3804, 0.3911, 0.3804, 0.6225, 0.4988, 0.6225, 0.4988, 0.6144, 0.4988, 0.6144, 0.4988, 0.3828, 0.4959, 0.3828, 0.4959, 0.3911, 0.3804, 0.3911, 0.3804, 1.0, 0.2169, 1.0, 0.7831, 0.9428, 1.0, 0.7847, 1.0, 0.7847, 0.0, 0.9428, 0.0, 0.6225, 0.4988, 0.625, 0.5, 0.75, 0.5, 0.7339, 0.4946, 0.3911, 0.3804, 0.375, 0.375, 0.375, 0.375, 0.3911, 0.3804, 0.7339, 0.4946, 0.7339, 0.4946, 0.7339, 0.4946, 0.7339, 0.4946, 0.375, 0.5417, 0.375, 0.5417, 0.375, 0.375, 0.375, 0.375, 0.375, 0.75, 0.375, 0.875, 0.625, 0.875, 0.625, 0.75, 0.625, 0.6667, 0.625, 0.75, 0.75, 0.75, 0.75, 0.6667, 0.625, 0.5, 0.625, 0.5833, 0.75, 0.5833, 0.75, 0.5, 0.625, 0.5833, 0.625, 0.6667, 0.75, 0.6667, 0.75, 0.5833, 0.375, 0.875, 0.375, 0.875, 0.375, 0.7083, 0.375, 0.7083, 0.375, 0.875, 0.375, 0.75, 0.375, 0.6667, 0.375, 0.7083, 0.375, 0.7083, 0.375, 0.6667, 0.375, 0.5833, 0.375, 0.5417, 0.75, 0.5, 0.75, 0.5833, 0.75, 0.5833, 0.75, 0.5, 0.75, 0.5833, 0.75, 0.6667, 0.75, 0.6667, 0.75, 0.5833, 0.625, 0.5, 0.625, 0.5833, 0.625, 0.5833, 0.625, 0.5, 0.625, 0.5833, 0.625, 0.6667, 0.625, 0.6667, 0.625, 0.5833, 0.375, 0.5, 0.375, 0.5833, 0.375, 0.5833, 0.375, 0.5, 0.375, 0.5833, 0.375, 0.6667, 0.375, 0.6667, 0.375, 0.5833, 0.375, 0.5, 0.375, 0.5833, 0.625, 0.5833, 0.625, 0.5, 0.375, 0.5833, 0.375, 0.6667, 0.625, 0.6667, 0.625, 0.5833, 0.375, 0.7083, 0.375, 0.7083, 0.375, 0.5417, 0.375, 0.5417, 0.375, 0.5417, 0.375, 0.5417, 0.375, 0.5417, 0.375, 0.5417, 0.375, 0.5417, 0.375, 0.5417, 0.375, 0.7083, 0.375, 0.7083, 0.375, 0.7083, 0.375, 0.7083, 0.375, 0.7083, 0.375, 0.7083])
me_cube_001.materials.append(mat_logosign)
me_cube_001.materials.append(mat_arcade)
me_cube_001.update()
me_cube_002 = bpy.data.meshes.new('Cube.002')
me_cube_002.from_pydata([(0.6, -0.05, 0.7), (0.6, -0.05, 0.0), (0.7, -0.05, 0.1), (0.7, -0.05, 0.6), (0.0, -0.05, 0.0), (0.0, -0.05, 0.7), (0.67, 0.0, 0.1124), (0.5876, 0.0, 0.03), (0.5876, 0.0, 0.67), (0.67, 0.0, 0.5876), (0.0, 0.0, 0.03), (0.0, 0.0, 0.67), (0.7, 0.0, 0.1), (0.6, 0.0, 0.0), (0.6, 0.0, 0.7), (0.7, 0.0, 0.6), (0.0, 0.0, 0.0), (0.0, 0.0, 0.7), (0.0, -0.01, 0.03), (0.0, -0.01, 0.67), (0.67, -0.01, 0.1124), (0.5876, -0.01, 0.03), (0.5876, -0.01, 0.67), (0.67, -0.01, 0.5876)], [], [(12, 15, 3, 2), (13, 12, 2, 1), (15, 14, 0, 3), (14, 17, 5, 0), (1, 0, 5, 4), (2, 3, 0, 1), (4, 16, 13, 1), (11, 8, 22, 19), (7, 6, 12, 13), (9, 8, 14, 15), (6, 9, 15, 12), (10, 7, 13, 16), (8, 11, 17, 14), (20, 21, 18, 19, 22, 23), (9, 6, 20, 23), (6, 7, 21, 20), (7, 10, 18, 21), (8, 9, 23, 22)])
me_cube_002.polygons.foreach_set('material_index', [0, 0, 0, 0, 0, 0, 0, 0, 0, 0, 0, 0, 0, 1, 0, 0, 0, 0])
_uv = me_cube_002.uv_layers.new(name='UVMap')
_uv.uv.foreach_set('vector', [0.375, 0.5, 0.625, 0.5, 0.625, 0.75, 0.375, 0.75, 0.375, 0.5, 0.375, 0.5, 0.375, 0.75, 0.375, 0.75, 0.625, 0.5, 0.625, 0.5, 0.625, 0.75, 0.625, 0.75, 0.625, 0.5, 0.75, 0.5, 0.75, 0.75, 0.625, 0.75, 0.375, 0.75, 0.625, 0.75, 0.625, 0.875, 0.375, 0.875, 0.375, 0.75, 0.625, 0.75, 0.625, 0.75, 0.375, 0.75, 0.375, 0.875, 0.375, 0.375, 0.375, 0.5, 0.375, 0.75, 0.7339, 0.4946, 0.6225, 0.4988, 0.6225, 0.4988, 0.7339, 0.4946, 0.3828, 0.4959, 0.3885, 0.4983, 0.375, 0.5, 0.375, 0.5, 0.6144, 0.4988, 0.6225, 0.4988, 0.625, 0.5, 0.625, 0.5, 0.3885, 0.4983, 0.6144, 0.4988, 0.625, 0.5, 0.375, 0.5, 0.3911, 0.3804, 0.3828, 0.4959, 0.375, 0.5, 0.375, 0.375, 0.6225, 0.4988, 0.7339, 0.4946, 0.75, 0.5, 0.625, 0.5, 0.3885, 0.4983, 0.3828, 0.4959, 0.3911, 0.3804, 0.7339, 0.4946, 0.6225, 0.4988, 0.6144, 0.4988, 0.6144, 0.4988, 0.3885, 0.4983, 0.3885, 0.4983, 0.6144, 0.4988, 0.3885, 0.4983, 0.3828, 0.4959, 0.3828, 0.4959, 0.3885, 0.4983, 0.3828, 0.4959, 0.3911, 0.3804, 0.3911, 0.3804, 0.3828, 0.4959, 0.6225, 0.4988, 0.6144, 0.4988, 0.6144, 0.4988, 0.6225, 0.4988])
me_cube_002.materials.append(mat_material_003)
me_cube_002.materials.append(mat_material_004)
me_cube_002.update()
me_cube_003 = bpy.data.meshes.new('Cube.003')
me_cube_003.from_pydata([(0.42, -1.8, -0.002), (0.42, 0.0, 0.038), (0.39, -0.19, 0.273), (0.39, 0.17, 0.18), (0.39, -0.667, 0.62), (0.42, -0.7, 0.525), (0.42, -0.54, -0.002), (0.42, -0.655, 0.614), (0.39, -0.5395, 0.4455), (0.42, -0.15, 0.363), (0.42, 0.0, -0.002), (0.42, -1.8, 1.068), (0.39, -1.77, 1.053), (0.42, 0.1, 0.108), (0.39, 0.0808, 0.1171), (0.39, -0.15, 0.363), (0.0, -0.54, -0.002), (0.0, -1.8, -0.002), (0.0, 0.2, 0.283), (0.0, 0.1, 0.108), (0.0, 0.0, 0.038), (0.0, 0.0, -0.002), (0.0, -1.8, 1.068), (0.0, -1.755, 1.157), (0.0, -0.19, 0.273), (0.0, -1.77, 1.053), (0.0, -1.725, 1.142), (0.0, -0.5395, 0.4455), (0.0, 0.0808, 0.1171), (0.42, 0.2, 0.178), (0.0, 0.17, 0.283), (0.42, 0.2, 0.283), (0.0, 0.17, 0.18), (0.0, 0.2, 0.178), (0.39, 0.17, 0.283), (0.39, -0.2615, 0.1254), (0.0, -0.2615, 0.1254), (0.42, -1.755, 1.157), (0.39, -1.725, 1.142)], [], [(6, 10, 1, 5), (12, 25, 26, 38), (5, 7, 37, 11), (1, 9, 7, 5), (9, 15, 4, 7), (4, 38, 37, 7), (0, 6, 5, 11), (13, 9, 1), (13, 19, 33, 29), (34, 31, 18, 30), (20, 19, 13, 1), (17, 16, 6, 0), (23, 37, 38, 26), (17, 0, 11, 22), (16, 21, 10, 6), (4, 15, 2, 8), (24, 2, 35, 36), (10, 21, 20, 1), (11, 37, 23, 22), (4, 8, 12, 38), (8, 2, 24, 27), (12, 8, 27, 25), (33, 18, 31, 29), (9, 13, 29, 31), (15, 9, 31, 34), (3, 34, 30, 32), (35, 14, 28, 36), (2, 14, 35), (3, 32, 28, 14), (2, 15, 34, 3), (3, 14, 2)])
me_cube_003.polygons.foreach_set('material_index', [0, 0, 0, 0, 0, 0, 0, 0, 0, 0, 0, 0, 0, 0, 0, 0, 2, 0, 0, 0, 2, 1, 0, 0, 0, 0, 3, 0, 3, 0, 0])
_uv = me_cube_003.uv_layers.new(name='UVMap')
_uv.uv.foreach_set('vector', [0.6393, 0.005859, 0.6393, 0.7026, 0.8716, 0.7026, 1.216, 0.005859, 0.0, 1.0, 1.0, 1.0, 0.0, 0.0, 0.0, 0.0, 1.216, 0.005859, 1.332, 0.0633, 2.135, -1.562, 2.02, -1.62, 0.8716, 0.7026, 1.006, 0.7015, 1.332, 0.0633, 1.216, 0.005859, -0.5348, 0.9072, -0.4961, 0.9076, -0.4961, 0.1731, -0.5348, 0.1903, -0.4961, 0.1731, 0.0, 0.0, 0.0, 0.0, 1.332, 0.0633, -1.838e-09, 0.863, -3.956e-08, 4.151e-08, 0.3062, 2.812e-08, 0.7329, 0.863, 0.8716, 0.8316, 1.006, 0.7015, 0.8716, 0.7026, 0.7683, 0.8316, 0.7683, 1.373, 0.7683, 1.373, 0.7683, 0.8316, -0.4961, 1.047, -0.5348, 1.047, -0.5348, 1.047, -0.4961, 1.047, 0.6393, 1.373, 0.7683, 1.373, 0.7683, 0.8316, 0.6393, 0.8316, 2.135, -1.62, 2.135, 0.005859, 2.677, 0.005859, 2.677, -1.62, 0.0, 0.0, 0.0, 0.0, 0.0, 0.0, 0.0, 0.0, 2.677, -0.1384, 3.219, -0.1384, 3.219, -1.496, 2.677, -1.496, 2.135, 0.005859, 2.135, 0.7026, 2.677, 0.7026, 2.677, 0.005859, 0.5103, 0.1334, 0.5208, 0.865, 0.6393, 0.8844, 0.6393, 0.3813, 1.0, 0.05469, 0.0, 0.05469, 0.0, 0.05713, 1.0, 0.05713, 2.367, 1.244, 2.367, 0.7026, 2.135, 0.7026, 2.135, 1.244, 3.219, -1.496, 3.219, -1.62, 2.677, -1.62, 2.677, -1.496, -0.4961, 0.1731, 0.0, 0.2461, 0.0, 1.0, 0.0, 0.0, 0.0, 0.2461, 0.0, 0.05469, 1.0, 0.05469, 1.0, 0.2461, 0.0, 1.0, 0.0, 0.2461, 1.0, 0.2461, 1.0, 1.0, 2.444, 0.7026, 2.367, 0.7026, 2.367, 1.244, 2.444, 1.244, 1.006, 0.7015, 0.8716, 0.8316, 0.8716, 0.8316, 0.949, 0.8316, -0.4961, 0.9076, -0.5348, 0.9072, -0.5348, 1.047, -0.4961, 1.047, 0.5821, 1.0, 0.5128, 1.009, 0.5128, 1.009, 0.5821, 1.0, 0.0, 0.05713, 0.0, 0.004407, 1.0, 0.004407, 1.0, 0.05713, 0.6393, 0.8844, 0.5868, 0.9907, 0.6404, 0.8821, 0.5821, 1.0, 0.5821, 1.0, 1.0, 0.004407, 0.0, 0.004407, 0.6393, 0.8844, -0.4961, 0.9076, 0.5128, 1.009, 0.5821, 1.0, 0.5821, 1.0, 0.5868, 0.9907, 0.6393, 0.8844])
me_cube_003.materials.append(mat_arcade)
me_cube_003.materials.append(mat_lane)
me_cube_003.materials.append(mat_actionarea)
me_cube_003.materials.append(mat_pit)
me_cube_003.use_mirror_vertex_groups = False
me_cube_003.update()
me_cube_004 = bpy.data.meshes.new('Cube.004')
me_cube_004.from_pydata([(-0.3872, 0.3872, 0.2), (-0.3872, 0.3872, -1.192e-08), (0.3872, 0.3872, 0.2), (0.3872, 0.3872, -1.192e-08), (-0.3872, -8.941e-08, 0.2), (-0.3872, -8.941e-08, -1.192e-08), (0.3872, -8.941e-08, 0.2), (0.3872, -8.941e-08, -1.192e-08)], [], [(4, 5, 1, 0), (0, 1, 3, 2), (5, 4, 6, 7), (3, 1, 5, 7), (0, 2, 6, 4), (2, 3, 7, 6)])
_uv = me_cube_004.uv_layers.new(name='UVMap')
_uv.uv.foreach_set('vector', [0.375, 0.125, 0.625, 0.125, 0.625, 0.25, 0.375, 0.25, 0.375, 0.25, 0.625, 0.25, 0.625, 0.5, 0.375, 0.5, 0.625, 0.125, 0.375, 0.125, 0.375, 0.625, 0.625, 0.625, 0.625, 0.5, 0.875, 0.5, 0.875, 0.625, 0.625, 0.625, 0.125, 0.5, 0.375, 0.5, 0.375, 0.625, 0.125, 0.625, 0.375, 0.5, 0.625, 0.5, 0.625, 0.625, 0.375, 0.625])
me_cube_004.update()

# ---- curves / text
cu_curve_061 = bpy.data.curves.new('Curve.061', 'CURVE')
cu_curve_061.dimensions = '2D'
_sp = cu_curve_061.splines.new('BEZIER'); _sp.bezier_points.add(8)
_sp.bezier_points.foreach_set('co', [0.3821, 0.1486, 0.0, 0.3803, 0.1491, 0.0, 0.3596, 0.1537, 0.0, 0.3389, 0.1491, 0.0, 0.3333, 0.1511, 0.0, 0.3353, 0.1567, 0.0, 0.3596, 0.1622, 0.0, 0.3839, 0.1567, 0.0, 0.3859, 0.1511, 0.0])
_sp.bezier_points.foreach_set('handle_left', [0.3837, 0.1486, 0.0, 0.3809, 0.1488, 0.0, 0.3669, 0.1537, 0.0, 0.3454, 0.1521, 0.0, 0.3343, 0.149, 0.0, 0.3332, 0.1557, 0.0, 0.3511, 0.1622, 0.0, 0.3763, 0.1603, 0.0, 0.387, 0.1532, 0.0])
_sp.bezier_points.foreach_set('handle_right', [0.3815, 0.1486, 0.0, 0.3738, 0.1521, 0.0, 0.3524, 0.1537, 0.0, 0.3368, 0.1481, 0.0, 0.3323, 0.1532, 0.0, 0.3429, 0.1603, 0.0, 0.3681, 0.1622, 0.0, 0.3861, 0.1557, 0.0, 0.3852, 0.1495, 0.0])
_sp.bezier_points.foreach_set('radius', [0.7203, 0.7203, 0.7203, 0.7203, 0.7203, 0.7203, 0.7203, 0.7203, 0.7203])
_sp.resolution_u = 24
_sp.use_cyclic_u = True
_sp = cu_curve_061.splines.new('BEZIER'); _sp.bezier_points.add(11)
_sp.bezier_points.foreach_set('co', [0.3596, 0.04839, 0.0, 0.3027, 0.1053, 0.0, 0.3032, 0.1127, 0.0, 0.3079, 0.1163, 0.0, 0.3116, 0.1116, 0.0, 0.3112, 0.1053, 0.0, 0.3596, 0.05686, 0.0, 0.408, 0.1053, 0.0, 0.4076, 0.1115, 0.0, 0.4113, 0.1163, 0.0, 0.416, 0.1126, 0.0, 0.4165, 0.1053, 0.0])
_sp.bezier_points.foreach_set('handle_left', [0.391, 0.04839, 0.0, 0.3027, 0.0739, 0.0, 0.3029, 0.1102, 0.0, 0.3056, 0.1166, 0.0, 0.3119, 0.1139, 0.0, 0.3112, 0.1074, 0.0, 0.3329, 0.05686, 0.0, 0.408, 0.07858, 0.0, 0.4079, 0.1095, 0.0, 0.4089, 0.116, 0.0, 0.4157, 0.115, 0.0, 0.4165, 0.1077, 0.0])
_sp.bezier_points.foreach_set('handle_right', [0.3283, 0.04839, 0.0, 0.3027, 0.1078, 0.0, 0.3035, 0.115, 0.0, 0.3103, 0.116, 0.0, 0.3113, 0.1095, 0.0, 0.3112, 0.07858, 0.0, 0.3863, 0.05686, 0.0, 0.408, 0.1074, 0.0, 0.4073, 0.1139, 0.0, 0.4136, 0.1166, 0.0, 0.4163, 0.1102, 0.0, 0.4165, 0.0739, 0.0])
_sp.bezier_points.foreach_set('radius', [0.7203, 0.7203, 0.7203, 0.7203, 0.7203, 0.7203, 0.7203, 0.7203, 0.7203, 0.7203, 0.7203, 0.7203])
_sp.resolution_u = 24
_sp.use_cyclic_u = True
cu_curve_061.materials.append(mat_svgmat_002)
cu_curve_061.bevel_mode = 'PROFILE'
cu_curve_061.bevel_profile.use_clip = True
cu_curve_061.extrude = 0.01
cu_curve_061.bevel_depth = 0.001
cu_curve_061.resolution_u = 24
cu_curve_061.fill_mode = 'BOTH'
cu_curve_058 = bpy.data.curves.new('Curve.058', 'CURVE')
cu_curve_058.dimensions = '2D'
_sp = cu_curve_058.splines.new('BEZIER'); _sp.bezier_points.add(10)
_sp.bezier_points.foreach_set('co', [0.3922, 0.09303, 0.0, 0.3913, 0.09472, 0.0, 0.3892, 0.09492, 0.0, 0.3299, 0.09506, 0.0, 0.3292, 0.09512, 0.0, 0.3271, 0.09303, 0.0, 0.329, 0.08316, 0.0, 0.329, 0.08316, 0.0, 0.329, 0.08316, 0.0, 0.3597, 0.06651, 0.0, 0.3902, 0.08287, 0.0])
_sp.bezier_points.foreach_set('handle_left', [0.3922, 0.08942, 0.0, 0.3918, 0.09433, 0.0, 0.3899, 0.09516, 0.0, 0.3302, 0.09501, 0.0, 0.3293, 0.09512, 0.0, 0.3271, 0.09419, 0.0, 0.3278, 0.08623, 0.0, 0.329, 0.08316, 0.0, 0.329, 0.08316, 0.0, 0.3445, 0.06651, 0.0, 0.3858, 0.07246, 0.0])
_sp.bezier_points.foreach_set('handle_right', [0.3922, 0.09371, 0.0, 0.3906, 0.09519, 0.0, 0.3607, 0.08781, 0.0, 0.3297, 0.09509, 0.0, 0.328, 0.09512, 0.0, 0.3271, 0.08953, 0.0, 0.329, 0.08316, 0.0, 0.329, 0.08316, 0.0, 0.3333, 0.07257, 0.0, 0.3747, 0.06651, 0.0, 0.3915, 0.086, 0.0])
_sp.bezier_points.foreach_set('radius', [0.7203, 0.7203, 0.7203, 0.7203, 0.7203, 0.7203, 0.7203, 0.7203, 0.7203, 0.7203, 0.7203])
_sp.resolution_u = 24
_sp.use_cyclic_u = True
_sp = cu_curve_058.splines.new('BEZIER'); _sp.bezier_points.add(33)
_sp.bezier_points.foreach_set('co', [0.3878, 0.09032, 0.0, 0.3867, 0.08547, 0.0, 0.3844, 0.08496, 0.0, 0.3826, 0.08459, 0.0, 0.3795, 0.08409, 0.0, 0.3781, 0.08386, 0.0, 0.3737, 0.08335, 0.0, 0.3735, 0.08332, 0.0, 0.3691, 0.08299, 0.0, 0.3676, 0.08293, 0.0, 0.3647, 0.08282, 0.0, 0.363, 0.08279, 0.0, 0.3605, 0.08279, 0.0, 0.3587, 0.08282, 0.0, 0.3564, 0.08287, 0.0, 0.3546, 0.08296, 0.0, 0.3526, 0.08307, 0.0, 0.3508, 0.08318, 0.0, 0.3489, 0.08332, 0.0, 0.3473, 0.08347, 0.0, 0.3455, 0.08366, 0.0, 0.344, 0.08383, 0.0, 0.3423, 0.08403, 0.0, 0.341, 0.08423, 0.0, 0.3395, 0.08445, 0.0, 0.3383, 0.08465, 0.0, 0.337, 0.08488, 0.0, 0.336, 0.08505, 0.0, 0.3348, 0.08527, 0.0, 0.334, 0.08541, 0.0, 0.3329, 0.08564, 0.0, 0.3325, 0.08572, 0.0, 0.3325, 0.08572, 0.0, 0.3314, 0.09046, 0.0])
_sp.bezier_points.foreach_set('handle_left', [0.3635, 0.0849, 0.0, 0.3873, 0.08699, 0.0, 0.3852, 0.08513, 0.0, 0.3832, 0.08471, 0.0, 0.3806, 0.08423, 0.0, 0.3786, 0.08392, 0.0, 0.3752, 0.08349, 0.0, 0.3736, 0.08332, 0.0, 0.3705, 0.08307, 0.0, 0.3681, 0.08296, 0.0, 0.3657, 0.08284, 0.0, 0.3636, 0.08282, 0.0, 0.3613, 0.08276, 0.0, 0.3593, 0.08282, 0.0, 0.3572, 0.08284, 0.0, 0.3552, 0.08293, 0.0, 0.3532, 0.08301, 0.0, 0.3514, 0.08316, 0.0, 0.3495, 0.0833, 0.0, 0.3478, 0.08344, 0.0, 0.3461, 0.08358, 0.0, 0.3445, 0.08378, 0.0, 0.3429, 0.08397, 0.0, 0.3414, 0.08414, 0.0, 0.34, 0.08437, 0.0, 0.3387, 0.08457, 0.0, 0.3374, 0.08479, 0.0, 0.3363, 0.08499, 0.0, 0.3352, 0.08519, 0.0, 0.3343, 0.08536, 0.0, 0.3333, 0.08555, 0.0, 0.3326, 0.08569, 0.0, 0.3325, 0.08572, 0.0, 0.3316, 0.08883, 0.0])
_sp.bezier_points.foreach_set('handle_right', [0.3876, 0.08863, 0.0, 0.3859, 0.0853, 0.0, 0.3838, 0.08485, 0.0, 0.3816, 0.0844, 0.0, 0.379, 0.084, 0.0, 0.3766, 0.08366, 0.0, 0.3737, 0.08335, 0.0, 0.372, 0.08318, 0.0, 0.3686, 0.08296, 0.0, 0.3666, 0.08287, 0.0, 0.3641, 0.08279, 0.0, 0.3622, 0.08279, 0.0, 0.3599, 0.08279, 0.0, 0.3579, 0.08284, 0.0, 0.3558, 0.0829, 0.0, 0.3539, 0.08299, 0.0, 0.352, 0.0831, 0.0, 0.3502, 0.08324, 0.0, 0.3484, 0.08338, 0.0, 0.3467, 0.08352, 0.0, 0.345, 0.08372, 0.0, 0.3434, 0.08389, 0.0, 0.3419, 0.08409, 0.0, 0.3405, 0.08431, 0.0, 0.3391, 0.08451, 0.0, 0.3379, 0.08474, 0.0, 0.3367, 0.08493, 0.0, 0.3356, 0.08513, 0.0, 0.3345, 0.08533, 0.0, 0.3336, 0.0855, 0.0, 0.3328, 0.08567, 0.0, 0.3325, 0.08572, 0.0, 0.3319, 0.08722, 0.0, 0.3391, 0.08891, 0.0])
_sp.bezier_points.foreach_set('radius', [0.7203, 0.7203, 0.7203, 0.7203, 0.7203, 0.7203, 0.7203, 0.7203, 0.7203, 0.7203, 0.7203, 0.7203, 0.7203, 0.7203, 0.7203, 0.7203, 0.7203, 0.7203, 0.7203, 0.7203, 0.7203, 0.7203, 0.7203, 0.7203, 0.7203, 0.7203, 0.7203, 0.7203, 0.7203, 0.7203, 0.7203, 0.7203, 0.7203, 0.7203])
_sp.resolution_u = 24
_sp.use_cyclic_u = True
_sp = cu_curve_058.splines.new('BEZIER'); _sp.bezier_points.add(25)
_sp.bezier_points.foreach_set('co', [0.3597, 0.07068, 0.0, 0.3349, 0.08101, 0.0, 0.3354, 0.0809, 0.0, 0.3363, 0.08073, 0.0, 0.3371, 0.08059, 0.0, 0.3383, 0.08039, 0.0, 0.3391, 0.08028, 0.0, 0.3406, 0.08005, 0.0, 0.3412, 0.07997, 0.0, 0.3462, 0.07937, 0.0, 0.3467, 0.07932, 0.0, 0.3488, 0.07912, 0.0, 0.3496, 0.07906, 0.0, 0.3517, 0.07889, 0.0, 0.3526, 0.07884, 0.0, 0.355, 0.0787, 0.0, 0.3556, 0.07867, 0.0, 0.3616, 0.07853, 0.0, 0.3618, 0.07853, 0.0, 0.3675, 0.07867, 0.0, 0.3685, 0.07872, 0.0, 0.3743, 0.07918, 0.0, 0.3754, 0.07929, 0.0, 0.3814, 0.08011, 0.0, 0.3823, 0.08028, 0.0, 0.3843, 0.08062, 0.0])
_sp.bezier_points.foreach_set('handle_left', [0.3711, 0.07068, 0.0, 0.3395, 0.07441, 0.0, 0.3353, 0.08095, 0.0, 0.336, 0.08078, 0.0, 0.3369, 0.08064, 0.0, 0.3379, 0.08047, 0.0, 0.3388, 0.08031, 0.0, 0.3401, 0.08014, 0.0, 0.341, 0.07999, 0.0, 0.3444, 0.07957, 0.0, 0.3465, 0.07935, 0.0, 0.3481, 0.07918, 0.0, 0.3493, 0.07906, 0.0, 0.351, 0.07895, 0.0, 0.3523, 0.07887, 0.0, 0.3541, 0.07875, 0.0, 0.3554, 0.07867, 0.0, 0.3595, 0.07853, 0.0, 0.3617, 0.07853, 0.0, 0.3656, 0.07858, 0.0, 0.3682, 0.0787, 0.0, 0.3723, 0.07898, 0.0, 0.3751, 0.07926, 0.0, 0.3794, 0.07977, 0.0, 0.382, 0.08022, 0.0, 0.3836, 0.08047, 0.0])
_sp.bezier_points.foreach_set('handle_right', [0.3483, 0.07068, 0.0, 0.335, 0.08098, 0.0, 0.3357, 0.08084, 0.0, 0.3366, 0.08067, 0.0, 0.3375, 0.08053, 0.0, 0.3386, 0.08036, 0.0, 0.3396, 0.08019, 0.0, 0.3408, 0.08002, 0.0, 0.3428, 0.07977, 0.0, 0.3464, 0.07935, 0.0, 0.3474, 0.07926, 0.0, 0.3491, 0.07909, 0.0, 0.3503, 0.07901, 0.0, 0.352, 0.07887, 0.0, 0.3533, 0.07878, 0.0, 0.3552, 0.0787, 0.0, 0.3575, 0.07858, 0.0, 0.3617, 0.07853, 0.0, 0.3637, 0.07853, 0.0, 0.3678, 0.0787, 0.0, 0.3704, 0.07881, 0.0, 0.3747, 0.0792, 0.0, 0.3774, 0.07952, 0.0, 0.3817, 0.08016, 0.0, 0.383, 0.08039, 0.0, 0.3796, 0.07418, 0.0])
_sp.bezier_points.foreach_set('radius', [0.7203, 0.7203, 0.7203, 0.7203, 0.7203, 0.7203, 0.7203, 0.7203, 0.7203, 0.7203, 0.7203, 0.7203, 0.7203, 0.7203, 0.7203, 0.7203, 0.7203, 0.7203, 0.7203, 0.7203, 0.7203, 0.7203, 0.7203, 0.7203, 0.7203, 0.7203])
_sp.resolution_u = 24
_sp.use_cyclic_u = True
_sp = cu_curve_058.splines.new('BEZIER'); _sp.bezier_points.add(20)
_sp.bezier_points.foreach_set('co', [0.3244, 0.09805, 0.0, 0.3237, 0.09817, 0.0, 0.3224, 0.09989, 0.0, 0.3204, 0.1155, 0.0, 0.3064, 0.1228, 0.0, 0.3053, 0.1247, 0.0, 0.3065, 0.1265, 0.0, 0.3208, 0.1332, 0.0, 0.3234, 0.1487, 0.0, 0.3248, 0.1504, 0.0, 0.327, 0.1498, 0.0, 0.3377, 0.1383, 0.0, 0.3533, 0.1406, 0.0, 0.3553, 0.1398, 0.0, 0.3554, 0.1376, 0.0, 0.3478, 0.1238, 0.0, 0.3548, 0.1097, 0.0, 0.3546, 0.1075, 0.0, 0.3526, 0.1067, 0.0, 0.3371, 0.1097, 0.0, 0.3259, 0.09865, 0.0])
_sp.bezier_points.foreach_set('handle_left', [0.325, 0.09805, 0.0, 0.324, 0.09808, 0.0, 0.3224, 0.0991, 0.0, 0.3204, 0.1155, 0.0, 0.3111, 0.1204, 0.0, 0.3053, 0.1239, 0.0, 0.3058, 0.1262, 0.0, 0.3208, 0.1332, 0.0, 0.3225, 0.1435, 0.0, 0.3241, 0.1501, 0.0, 0.3264, 0.1504, 0.0, 0.3377, 0.1383, 0.0, 0.3481, 0.1399, 0.0, 0.3549, 0.1404, 0.0, 0.3558, 0.1383, 0.0, 0.3478, 0.1238, 0.0, 0.3525, 0.1144, 0.0, 0.3551, 0.1082, 0.0, 0.3534, 0.1066, 0.0, 0.3371, 0.1097, 0.0, 0.3296, 0.1023, 0.0])
_sp.bezier_points.foreach_set('handle_right', [0.3242, 0.09805, 0.0, 0.323, 0.09842, 0.0, 0.3224, 0.09989, 0.0, 0.3158, 0.1179, 0.0, 0.3057, 0.1231, 0.0, 0.3053, 0.1255, 0.0, 0.3065, 0.1265, 0.0, 0.3216, 0.1384, 0.0, 0.3235, 0.1495, 0.0, 0.3256, 0.1506, 0.0, 0.327, 0.1498, 0.0, 0.3429, 0.1391, 0.0, 0.3541, 0.1407, 0.0, 0.3558, 0.1391, 0.0, 0.3554, 0.1376, 0.0, 0.3502, 0.1191, 0.0, 0.3552, 0.109, 0.0, 0.3542, 0.1069, 0.0, 0.3526, 0.1067, 0.0, 0.3334, 0.106, 0.0, 0.3255, 0.09825, 0.0])
for _p, _l, _r in zip(_sp.bezier_points, ['FREE', 'FREE', 'FREE', 'FREE', 'VECTOR', 'FREE', 'FREE', 'FREE', 'VECTOR', 'FREE', 'FREE', 'FREE', 'VECTOR', 'FREE', 'FREE', 'FREE', 'VECTOR', 'FREE', 'FREE', 'FREE', 'VECTOR'], ['FREE', 'FREE', 'FREE', 'VECTOR', 'FREE', 'FREE', 'FREE', 'VECTOR', 'FREE', 'FREE', 'FREE', 'VECTOR', 'FREE', 'FREE', 'FREE', 'VECTOR', 'FREE', 'FREE', 'FREE', 'VECTOR', 'FREE']): _p.handle_left_type = _l; _p.handle_right_type = _r
_sp.bezier_points.foreach_set('radius', [0.7203, 0.7203, 0.7203, 0.7203, 0.7203, 0.7203, 0.7203, 0.7203, 0.7203, 0.7203, 0.7203, 0.7203, 0.7203, 0.7203, 0.7203, 0.7203, 0.7203, 0.7203, 0.7203, 0.7203, 0.7203])
_sp.resolution_u = 24
_sp.use_cyclic_u = True
_sp = cu_curve_058.splines.new('BEZIER'); _sp.bezier_points.add(14)
_sp.bezier_points.foreach_set('co', [0.3121, 0.1245, 0.0, 0.3233, 0.1187, 0.0, 0.3244, 0.1171, 0.0, 0.3259, 0.1046, 0.0, 0.3349, 0.1135, 0.0, 0.3368, 0.114, 0.0, 0.3492, 0.1116, 0.0, 0.3436, 0.1229, 0.0, 0.3436, 0.1249, 0.0, 0.3497, 0.1359, 0.0, 0.3372, 0.134, 0.0, 0.3354, 0.1347, 0.0, 0.3268, 0.1439, 0.0, 0.3247, 0.1314, 0.0, 0.3235, 0.1299, 0.0])
_sp.bezier_points.foreach_set('handle_left', [0.3121, 0.1245, 0.0, 0.3196, 0.1206, 0.0, 0.3243, 0.1178, 0.0, 0.3259, 0.1046, 0.0, 0.3319, 0.1105, 0.0, 0.3361, 0.1142, 0.0, 0.3492, 0.1116, 0.0, 0.3454, 0.1192, 0.0, 0.3433, 0.1243, 0.0, 0.3497, 0.1359, 0.0, 0.3414, 0.1346, 0.0, 0.3359, 0.1341, 0.0, 0.3268, 0.1439, 0.0, 0.3254, 0.1356, 0.0, 0.3241, 0.1302, 0.0])
_sp.bezier_points.foreach_set('handle_right', [0.3158, 0.1226, 0.0, 0.3239, 0.1184, 0.0, 0.3244, 0.1171, 0.0, 0.3289, 0.1076, 0.0, 0.3354, 0.1139, 0.0, 0.3368, 0.114, 0.0, 0.3473, 0.1154, 0.0, 0.3432, 0.1235, 0.0, 0.3436, 0.1249, 0.0, 0.3455, 0.1353, 0.0, 0.3365, 0.1339, 0.0, 0.3354, 0.1347, 0.0, 0.3261, 0.1397, 0.0, 0.3246, 0.1308, 0.0, 0.3235, 0.1299, 0.0])
for _p, _l, _r in zip(_sp.bezier_points, ['FREE', 'VECTOR', 'FREE', 'FREE', 'VECTOR', 'FREE', 'FREE', 'VECTOR', 'FREE', 'FREE', 'VECTOR', 'FREE', 'FREE', 'VECTOR', 'FREE'], ['VECTOR', 'FREE', 'FREE', 'VECTOR', 'FREE', 'FREE', 'VECTOR', 'FREE', 'FREE', 'VECTOR', 'FREE', 'FREE', 'VECTOR', 'FREE', 'FREE']): _p.handle_left_type = _l; _p.handle_right_type = _r
_sp.bezier_points.foreach_set('radius', [0.7203, 0.7203, 0.7203, 0.7203, 0.7203, 0.7203, 0.7203, 0.7203, 0.7203, 0.7203, 0.7203, 0.7203, 0.7203, 0.7203, 0.7203])
_sp.resolution_u = 24
_sp.use_cyclic_u = True
_sp = cu_curve_058.splines.new('BEZIER'); _sp.bezier_points.add(20)
_sp.bezier_points.foreach_set('co', [0.3948, 0.09805, 0.0, 0.3933, 0.09865, 0.0, 0.3821, 0.1097, 0.0, 0.3666, 0.1067, 0.0, 0.3646, 0.1075, 0.0, 0.3644, 0.1097, 0.0, 0.3714, 0.1238, 0.0, 0.3638, 0.1376, 0.0, 0.3639, 0.1398, 0.0, 0.3659, 0.1406, 0.0, 0.3815, 0.1383, 0.0, 0.3923, 0.1498, 0.0, 0.3944, 0.1504, 0.0, 0.3959, 0.1487, 0.0, 0.3984, 0.1332, 0.0, 0.4127, 0.1265, 0.0, 0.4139, 0.1247, 0.0, 0.4128, 0.1228, 0.0, 0.3988, 0.1155, 0.0, 0.3969, 0.09989, 0.0, 0.3955, 0.09817, 0.0])
_sp.bezier_points.foreach_set('handle_left', [0.395, 0.09805, 0.0, 0.3937, 0.09825, 0.0, 0.3821, 0.1097, 0.0, 0.3718, 0.1077, 0.0, 0.3651, 0.1069, 0.0, 0.364, 0.109, 0.0, 0.3714, 0.1238, 0.0, 0.3663, 0.133, 0.0, 0.3635, 0.1391, 0.0, 0.3651, 0.1407, 0.0, 0.3815, 0.1383, 0.0, 0.3887, 0.146, 0.0, 0.3936, 0.1506, 0.0, 0.3957, 0.1495, 0.0, 0.3984, 0.1332, 0.0, 0.408, 0.1287, 0.0, 0.4139, 0.1255, 0.0, 0.4135, 0.1231, 0.0, 0.3988, 0.1155, 0.0, 0.3975, 0.1051, 0.0, 0.3962, 0.09845, 0.0])
_sp.bezier_points.foreach_set('handle_right', [0.3943, 0.09805, 0.0, 0.3933, 0.09865, 0.0, 0.377, 0.1087, 0.0, 0.3659, 0.1065, 0.0, 0.3641, 0.1081, 0.0, 0.3644, 0.1097, 0.0, 0.3689, 0.1284, 0.0, 0.3634, 0.1383, 0.0, 0.3644, 0.1404, 0.0, 0.3659, 0.1406, 0.0, 0.3851, 0.1421, 0.0, 0.3928, 0.1504, 0.0, 0.3951, 0.1501, 0.0, 0.3959, 0.1487, 0.0, 0.4032, 0.131, 0.0, 0.4134, 0.1262, 0.0, 0.4139, 0.1239, 0.0, 0.4128, 0.1228, 0.0, 0.3982, 0.1103, 0.0, 0.3968, 0.0991, 0.0, 0.3953, 0.09808, 0.0])
for _p, _l, _r in zip(_sp.bezier_points, ['FREE', 'FREE', 'FREE', 'VECTOR', 'FREE', 'FREE', 'FREE', 'VECTOR', 'FREE', 'FREE', 'FREE', 'VECTOR', 'FREE', 'FREE', 'FREE', 'VECTOR', 'FREE', 'FREE', 'FREE', 'VECTOR', 'FREE'], ['FREE', 'FREE', 'VECTOR', 'FREE', 'FREE', 'FREE', 'VECTOR', 'FREE', 'FREE', 'FREE', 'VECTOR', 'FREE', 'FREE', 'FREE', 'VECTOR', 'FREE', 'FREE', 'FREE', 'VECTOR', 'FREE', 'FREE']): _p.handle_left_type = _l; _p.handle_right_type = _r
_sp.bezier_points.foreach_set('radius', [0.7203, 0.7203, 0.7203, 0.7203, 0.7203, 0.7203, 0.7203, 0.7203, 0.7203, 0.7203, 0.7203, 0.7203, 0.7203, 0.7203, 0.7203, 0.7203, 0.7203, 0.7203, 0.7203, 0.7203, 0.7203])
_sp.resolution_u = 24
_sp.use_cyclic_u = True
_sp = cu_curve_058.splines.new('BEZIER'); _sp.bezier_points.add(15)
_sp.bezier_points.foreach_set('co', [0.3828, 0.114, 0.0, 0.3843, 0.1134, 0.0, 0.3933, 0.1046, 0.0, 0.3948, 0.1171, 0.0, 0.3959, 0.1187, 0.0, 0.4071, 0.1245, 0.0, 0.3957, 0.1299, 0.0, 0.3945, 0.1314, 0.0, 0.3925, 0.1438, 0.0, 0.3838, 0.1346, 0.0, 0.382, 0.134, 0.0, 0.3695, 0.1359, 0.0, 0.3756, 0.1248, 0.0, 0.3756, 0.1229, 0.0, 0.37, 0.1116, 0.0, 0.3824, 0.114, 0.0])
_sp.bezier_points.foreach_set('handle_left', [0.3827, 0.114, 0.0, 0.3839, 0.1138, 0.0, 0.3933, 0.1046, 0.0, 0.3943, 0.1129, 0.0, 0.3953, 0.1184, 0.0, 0.4071, 0.1245, 0.0, 0.3995, 0.1281, 0.0, 0.3946, 0.1307, 0.0, 0.3925, 0.1438, 0.0, 0.3867, 0.1377, 0.0, 0.3827, 0.1339, 0.0, 0.3695, 0.1359, 0.0, 0.3736, 0.1285, 0.0, 0.376, 0.1235, 0.0, 0.37, 0.1116, 0.0, 0.3783, 0.1132, 0.0])
_sp.bezier_points.foreach_set('handle_right', [0.3834, 0.114, 0.0, 0.3843, 0.1134, 0.0, 0.3938, 0.1087, 0.0, 0.3949, 0.1178, 0.0, 0.3959, 0.1187, 0.0, 0.4033, 0.1263, 0.0, 0.3951, 0.1301, 0.0, 0.3945, 0.1314, 0.0, 0.3896, 0.1408, 0.0, 0.3834, 0.1341, 0.0, 0.382, 0.134, 0.0, 0.3716, 0.1322, 0.0, 0.376, 0.1242, 0.0, 0.3756, 0.1229, 0.0, 0.3741, 0.1124, 0.0, 0.3826, 0.114, 0.0])
for _p, _l, _r in zip(_sp.bezier_points, ['FREE', 'FREE', 'FREE', 'VECTOR', 'FREE', 'FREE', 'VECTOR', 'FREE', 'FREE', 'VECTOR', 'FREE', 'FREE', 'VECTOR', 'FREE', 'FREE', 'VECTOR'], ['FREE', 'FREE', 'VECTOR', 'FREE', 'FREE', 'VECTOR', 'FREE', 'FREE', 'VECTOR', 'FREE', 'FREE', 'VECTOR', 'FREE', 'FREE', 'VECTOR', 'FREE']): _p.handle_left_type = _l; _p.handle_right_type = _r
_sp.bezier_points.foreach_set('radius', [0.7203, 0.7203, 0.7203, 0.7203, 0.7203, 0.7203, 0.7203, 0.7203, 0.7203, 0.7203, 0.7203, 0.7203, 0.7203, 0.7203, 0.7203, 0.7203])
_sp.resolution_u = 24
_sp.use_cyclic_u = True
cu_curve_058.materials.append(mat_svgmat_002)
cu_curve_058.bevel_mode = 'PROFILE'
cu_curve_058.bevel_profile.use_clip = True
cu_curve_058.extrude = 0.01
cu_curve_058.bevel_depth = 0.001
cu_curve_058.resolution_u = 24
cu_curve_058.fill_mode = 'BOTH'
cu_curve_057 = bpy.data.curves.new('Curve.057', 'CURVE')
cu_curve_057.dimensions = '2D'
_sp = cu_curve_057.splines.new('BEZIER'); _sp.bezier_points.add(5)
_sp.bezier_points.foreach_set('co', [0.3901, 0.09303, 0.0, 0.3883, 0.08366, 0.0, 0.3309, 0.08395, 0.0, 0.3292, 0.09303, 0.0, 0.3294, 0.09303, 0.0, 0.3897, 0.09289, 0.0])
_sp.bezier_points.foreach_set('handle_left', [0.3901, 0.09303, 0.0, 0.3895, 0.08654, 0.0, 0.3351, 0.08299, 0.0, 0.3292, 0.08981, 0.0, 0.3294, 0.09303, 0.0, 0.3603, 0.08555, 0.0])
_sp.bezier_points.foreach_set('handle_right', [0.3901, 0.0897, 0.0, 0.3622, 0.07731, 0.0, 0.3298, 0.08677, 0.0, 0.3292, 0.09303, 0.0, 0.3294, 0.09303, 0.0, 0.3897, 0.09289, 0.0])
_sp.bezier_points.foreach_set('radius', [0.7203, 0.7203, 0.7203, 0.7203, 0.7203, 0.7203])
_sp.resolution_u = 24
_sp.use_cyclic_u = True
cu_curve_057.materials.append(mat_svgmat_004)
cu_curve_057.extrude = 0.01
cu_curve_057.bevel_depth = 0.0005
cu_curve_057.resolution_u = 24
cu_curve_057.fill_mode = 'BOTH'
cu_curve_056 = bpy.data.curves.new('Curve.056', 'CURVE')
cu_curve_056.dimensions = '2D'
_sp = cu_curve_056.splines.new('BEZIER'); _sp.bezier_points.add(2)
_sp.bezier_points.foreach_set('co', [0.3883, 0.08366, 0.0, 0.3597, 0.0686, 0.0, 0.3309, 0.08395, 0.0])
_sp.bezier_points.foreach_set('handle_left', [0.3622, 0.07734, 0.0, 0.375, 0.0686, 0.0, 0.3346, 0.07492, 0.0])
_sp.bezier_points.foreach_set('handle_right', [0.3845, 0.07475, 0.0, 0.3442, 0.0686, 0.0, 0.3351, 0.08299, 0.0])
_sp.bezier_points.foreach_set('radius', [0.7203, 0.7203, 0.7203])
_sp.resolution_u = 24
_sp.use_cyclic_u = True
cu_curve_056.materials.append(mat_svgmat_003)
cu_curve_056.bevel_mode = 'PROFILE'
cu_curve_056.bevel_profile.use_clip = True
cu_curve_056.extrude = 0.01
cu_curve_056.bevel_depth = 0.0005
cu_curve_056.resolution_u = 24
cu_curve_056.fill_mode = 'BOTH'
cu_curve_055 = bpy.data.curves.new('Curve.055', 'CURVE')
cu_curve_055.dimensions = '2D'
_sp = cu_curve_055.splines.new('BEZIER'); _sp.bezier_points.add(9)
_sp.bezier_points.foreach_set('co', [0.3823, 0.1361, 0.0, 0.3657, 0.1386, 0.0, 0.3738, 0.1238, 0.0, 0.3663, 0.1087, 0.0, 0.3828, 0.1119, 0.0, 0.3948, 0.1001, 0.0, 0.3969, 0.1168, 0.0, 0.4118, 0.1246, 0.0, 0.3966, 0.1317, 0.0, 0.3938, 0.1484, 0.0])
_sp.bezier_points.foreach_set('handle_left', [0.3861, 0.1402, 0.0, 0.3712, 0.1377, 0.0, 0.3711, 0.1287, 0.0, 0.3688, 0.1138, 0.0, 0.3773, 0.1109, 0.0, 0.3908, 0.1041, 0.0, 0.3962, 0.1113, 0.0, 0.4069, 0.122, 0.0, 0.4017, 0.1294, 0.0, 0.3947, 0.1428, 0.0])
_sp.bezier_points.foreach_set('handle_right', [0.3768, 0.1369, 0.0, 0.3684, 0.1337, 0.0, 0.3713, 0.1188, 0.0, 0.3718, 0.1098, 0.0, 0.3868, 0.108, 0.0, 0.3955, 0.1057, 0.0, 0.4019, 0.1194, 0.0, 0.4067, 0.127, 0.0, 0.3957, 0.1373, 0.0, 0.39, 0.1443, 0.0])
for _p, _l, _r in zip(_sp.bezier_points, ['VECTOR', 'VECTOR', 'VECTOR', 'VECTOR', 'VECTOR', 'VECTOR', 'VECTOR', 'VECTOR', 'VECTOR', 'VECTOR'], ['VECTOR', 'VECTOR', 'VECTOR', 'VECTOR', 'VECTOR', 'VECTOR', 'VECTOR', 'VECTOR', 'VECTOR', 'VECTOR']): _p.handle_left_type = _l; _p.handle_right_type = _r
_sp.bezier_points.foreach_set('radius', [0.7203, 0.7203, 0.7203, 0.7203, 0.7203, 0.7203, 0.7203, 0.7203, 0.7203, 0.7203])
_sp.resolution_u = 24
_sp.use_cyclic_u = True
_sp = cu_curve_055.splines.new('BEZIER'); _sp.bezier_points.add(9)
_sp.bezier_points.foreach_set('co', [0.3368, 0.1361, 0.0, 0.3534, 0.1386, 0.0, 0.3453, 0.1238, 0.0, 0.3528, 0.1087, 0.0, 0.3362, 0.1119, 0.0, 0.3243, 0.1001, 0.0, 0.3222, 0.1168, 0.0, 0.3072, 0.1246, 0.0, 0.3225, 0.1317, 0.0, 0.3252, 0.1484, 0.0])
_sp.bezier_points.foreach_set('handle_left', [0.3329, 0.1402, 0.0, 0.3479, 0.1377, 0.0, 0.348, 0.1287, 0.0, 0.3503, 0.1138, 0.0, 0.3418, 0.1109, 0.0, 0.3282, 0.1041, 0.0, 0.3229, 0.1113, 0.0, 0.3122, 0.122, 0.0, 0.3174, 0.1294, 0.0, 0.3243, 0.1428, 0.0])
_sp.bezier_points.foreach_set('handle_right', [0.3423, 0.1369, 0.0, 0.3507, 0.1337, 0.0, 0.3478, 0.1188, 0.0, 0.3473, 0.1098, 0.0, 0.3322, 0.108, 0.0, 0.3236, 0.1057, 0.0, 0.3172, 0.1194, 0.0, 0.3123, 0.127, 0.0, 0.3234, 0.1373, 0.0, 0.3291, 0.1443, 0.0])
for _p, _l, _r in zip(_sp.bezier_points, ['VECTOR', 'VECTOR', 'VECTOR', 'VECTOR', 'VECTOR', 'VECTOR', 'VECTOR', 'VECTOR', 'VECTOR', 'VECTOR'], ['VECTOR', 'VECTOR', 'VECTOR', 'VECTOR', 'VECTOR', 'VECTOR', 'VECTOR', 'VECTOR', 'VECTOR', 'VECTOR']): _p.handle_left_type = _l; _p.handle_right_type = _r
_sp.bezier_points.foreach_set('radius', [0.7203, 0.7203, 0.7203, 0.7203, 0.7203, 0.7203, 0.7203, 0.7203, 0.7203, 0.7203])
_sp.resolution_u = 24
_sp.use_cyclic_u = True
cu_curve_055.materials.append(mat_svgmat)
cu_curve_055.bevel_mode = 'PROFILE'
cu_curve_055.bevel_profile.use_clip = True
cu_curve_055.extrude = 0.01
cu_curve_055.bevel_depth = 0.0005
cu_curve_055.resolution_u = 24
cu_curve_055.fill_mode = 'BOTH'
cu_curve_053 = bpy.data.curves.new('Curve.053', 'CURVE')
cu_curve_053.dimensions = '2D'
_sp = cu_curve_053.splines.new('BEZIER'); _sp.bezier_points.add(3)
_sp.bezier_points.foreach_set('co', [0.307, 0.1053, 0.0, 0.3596, 0.1579, 0.0, 0.4123, 0.1053, 0.0, 0.3596, 0.05262, 0.0])
_sp.bezier_points.foreach_set('handle_left', [0.307, 0.07621, 0.0, 0.3305, 0.1579, 0.0, 0.4123, 0.1343, 0.0, 0.3887, 0.05262, 0.0])
_sp.bezier_points.foreach_set('handle_right', [0.307, 0.1343, 0.0, 0.3887, 0.1579, 0.0, 0.4123, 0.07621, 0.0, 0.3305, 0.05262, 0.0])
_sp.bezier_points.foreach_set('radius', [0.7203, 0.7203, 0.7203, 0.7203])
_sp.resolution_u = 24
_sp.use_cyclic_u = True
cu_curve_053.materials.append(mat_svgmat_001)
cu_curve_053.extrude = 0.01
cu_curve_053.resolution_u = 24
cu_curve_053.fill_mode = 'BOTH'
cu_curve_046 = bpy.data.curves.new('Curve.046', 'CURVE')
cu_curve_046.dimensions = '2D'
_sp = cu_curve_046.splines.new('BEZIER'); _sp.bezier_points.add(32)
_sp.bezier_points.foreach_set('co', [0.117, 0.1583, 0.0, 0.1309, 0.1583, 0.0, 0.1309, 0.1397, 0.0, 0.1458, 0.1547, 0.0, 0.168, 0.1611, 0.0, 0.1829, 0.158, 0.0, 0.1944, 0.1498, 0.0, 0.2021, 0.1352, 0.0, 0.2195, 0.1545, 0.0, 0.2418, 0.1611, 0.0, 0.2616, 0.1554, 0.0, 0.2743, 0.1397, 0.0, 0.2785, 0.1093, 0.0, 0.2785, 0.0504, 0.0, 0.2643, 0.0504, 0.0, 0.2643, 0.1093, 0.0, 0.2618, 0.1332, 0.0, 0.2533, 0.1437, 0.0, 0.239, 0.1476, 0.0, 0.2206, 0.1417, 0.0, 0.2084, 0.1258, 0.0, 0.2045, 0.09269, 0.0, 0.2045, 0.05042, 0.0, 0.1906, 0.05042, 0.0, 0.1906, 0.1056, 0.0, 0.1882, 0.1322, 0.0, 0.1797, 0.1434, 0.0, 0.1653, 0.1476, 0.0, 0.1473, 0.1418, 0.0, 0.1349, 0.1261, 0.0, 0.1309, 0.09608, 0.0, 0.1309, 0.05034, 0.0, 0.117, 0.05034, 0.0])
_sp.bezier_points.foreach_set('handle_left', [0.117, 0.1223, 0.0, 0.1263, 0.1583, 0.0, 0.1309, 0.1459, 0.0, 0.1407, 0.1516, 0.0, 0.1602, 0.1611, 0.0, 0.1781, 0.1601, 0.0, 0.1914, 0.1532, 0.0, 0.1999, 0.1415, 0.0, 0.2125, 0.1501, 0.0, 0.2339, 0.1611, 0.0, 0.2559, 0.1592, 0.0, 0.2715, 0.1464, 0.0, 0.2785, 0.1228, 0.0, 0.2785, 0.0504, 0.0, 0.269, 0.0504, 0.0, 0.2643, 0.08967, 0.0, 0.2635, 0.1288, 0.0, 0.2573, 0.141, 0.0, 0.2446, 0.1476, 0.0, 0.2262, 0.1457, 0.0, 0.2109, 0.1324, 0.0, 0.2045, 0.1082, 0.0, 0.2045, 0.05042, 0.0, 0.1952, 0.05042, 0.0, 0.1906, 0.08724, 0.0, 0.1898, 0.1275, 0.0, 0.1837, 0.1406, 0.0, 0.1709, 0.1476, 0.0, 0.1529, 0.1456, 0.0, 0.1376, 0.1327, 0.0, 0.1309, 0.1096, 0.0, 0.1309, 0.05034, 0.0, 0.1216, 0.05034, 0.0])
_sp.bezier_points.foreach_set('handle_right', [0.1216, 0.1583, 0.0, 0.1309, 0.1521, 0.0, 0.1357, 0.1466, 0.0, 0.1528, 0.159, 0.0, 0.1732, 0.1611, 0.0, 0.1876, 0.156, 0.0, 0.1974, 0.1464, 0.0, 0.2068, 0.1437, 0.0, 0.2264, 0.1589, 0.0, 0.2493, 0.1611, 0.0, 0.2673, 0.1517, 0.0, 0.2771, 0.1329, 0.0, 0.2785, 0.1093, 0.0, 0.2737, 0.0504, 0.0, 0.2643, 0.07003, 0.0, 0.2643, 0.1209, 0.0, 0.2602, 0.1375, 0.0, 0.2493, 0.1463, 0.0, 0.2323, 0.1476, 0.0, 0.215, 0.1377, 0.0, 0.2058, 0.1192, 0.0, 0.2045, 0.09269, 0.0, 0.1999, 0.05042, 0.0, 0.1906, 0.06883, 0.0, 0.1906, 0.1187, 0.0, 0.1866, 0.1368, 0.0, 0.1757, 0.1462, 0.0, 0.1589, 0.1476, 0.0, 0.1417, 0.1379, 0.0, 0.1323, 0.1196, 0.0, 0.1309, 0.09608, 0.0, 0.1263, 0.05034, 0.0, 0.117, 0.08633, 0.0])
for _p, _l, _r in zip(_sp.bezier_points, ['VECTOR', 'VECTOR', 'VECTOR', 'FREE', 'FREE', 'FREE', 'FREE', 'FREE', 'FREE', 'FREE', 'FREE', 'FREE', 'FREE', 'FREE', 'VECTOR', 'VECTOR', 'FREE', 'FREE', 'FREE', 'FREE', 'FREE', 'FREE', 'FREE', 'VECTOR', 'VECTOR', 'FREE', 'FREE', 'FREE', 'FREE', 'FREE', 'FREE', 'FREE', 'VECTOR'], ['VECTOR', 'VECTOR', 'FREE', 'FREE', 'FREE', 'FREE', 'FREE', 'FREE', 'FREE', 'FREE', 'FREE', 'FREE', 'FREE', 'VECTOR', 'VECTOR', 'FREE', 'FREE', 'FREE', 'FREE', 'FREE', 'FREE', 'FREE', 'VECTOR', 'VECTOR', 'FREE', 'FREE', 'FREE', 'FREE', 'FREE', 'FREE', 'FREE', 'VECTOR', 'VECTOR']): _p.handle_left_type = _l; _p.handle_right_type = _r
_sp.bezier_points.foreach_set('radius', [0.7203, 0.7203, 0.7203, 0.7203, 0.7203, 0.7203, 0.7203, 0.7203, 0.7203, 0.7203, 0.7203, 0.7203, 0.7203, 0.7203, 0.7203, 0.7203, 0.7203, 0.7203, 0.7203, 0.7203, 0.7203, 0.7203, 0.7203, 0.7203, 0.7203, 0.7203, 0.7203, 0.7203, 0.7203, 0.7203, 0.7203, 0.7203, 0.7203])
_sp.resolution_u = 24
_sp.use_cyclic_u = True
_sp = cu_curve_046.splines.new('BEZIER'); _sp.bezier_points.add(11)
_sp.bezier_points.foreach_set('co', [0.01056, 0.1963, 0.0, 0.09421, 0.1963, 0.0, 0.09421, 0.182, 0.0, 0.02515, 0.182, 0.0, 0.02515, 0.1363, 0.0, 0.09362, 0.1363, 0.0, 0.09362, 0.122, 0.0, 0.02515, 0.122, 0.0, 0.02515, 0.06467, 0.0, 0.09362, 0.06467, 0.0, 0.09362, 0.0504, 0.0, 0.01056, 0.0504, 0.0])
_sp.bezier_points.foreach_set('handle_left', [0.01056, 0.1477, 0.0, 0.06632, 0.1963, 0.0, 0.09421, 0.1868, 0.0, 0.04817, 0.182, 0.0, 0.02515, 0.1515, 0.0, 0.07079, 0.1363, 0.0, 0.09362, 0.1268, 0.0, 0.04797, 0.122, 0.0, 0.02515, 0.08379, 0.0, 0.07079, 0.06467, 0.0, 0.09362, 0.05515, 0.0, 0.03824, 0.0504, 0.0])
_sp.bezier_points.foreach_set('handle_right', [0.03844, 0.1963, 0.0, 0.09421, 0.1915, 0.0, 0.07119, 0.182, 0.0, 0.02515, 0.1668, 0.0, 0.04797, 0.1363, 0.0, 0.09362, 0.1315, 0.0, 0.07079, 0.122, 0.0, 0.02515, 0.1029, 0.0, 0.04797, 0.06467, 0.0, 0.09362, 0.05991, 0.0, 0.06593, 0.0504, 0.0, 0.01056, 0.09903, 0.0])
for _p, _l, _r in zip(_sp.bezier_points, ['VECTOR', 'VECTOR', 'VECTOR', 'VECTOR', 'VECTOR', 'VECTOR', 'VECTOR', 'VECTOR', 'VECTOR', 'VECTOR', 'VECTOR', 'VECTOR'], ['VECTOR', 'VECTOR', 'VECTOR', 'VECTOR', 'VECTOR', 'VECTOR', 'VECTOR', 'VECTOR', 'VECTOR', 'VECTOR', 'VECTOR', 'VECTOR']): _p.handle_left_type = _l; _p.handle_right_type = _r
_sp.bezier_points.foreach_set('radius', [0.7203, 0.7203, 0.7203, 0.7203, 0.7203, 0.7203, 0.7203, 0.7203, 0.7203, 0.7203, 0.7203, 0.7203])
_sp.resolution_u = 24
_sp.use_cyclic_u = True
_sp = cu_curve_046.splines.new('BEZIER'); _sp.bezier_points.add(7)
_sp.bezier_points.foreach_set('co', [0.4869, 0.2028, 0.0, 0.495, 0.1994, 0.0, 0.4983, 0.1913, 0.0, 0.495, 0.1832, 0.0, 0.4869, 0.1798, 0.0, 0.4789, 0.1832, 0.0, 0.4755, 0.1913, 0.0, 0.4789, 0.1994, 0.0])
_sp.bezier_points.foreach_set('handle_left', [0.4838, 0.2028, 0.0, 0.4927, 0.2016, 0.0, 0.4983, 0.1944, 0.0, 0.4972, 0.1855, 0.0, 0.49, 0.1798, 0.0, 0.4811, 0.181, 0.0, 0.4755, 0.1881, 0.0, 0.4766, 0.1972, 0.0])
_sp.bezier_points.foreach_set('handle_right', [0.49, 0.2028, 0.0, 0.4972, 0.1971, 0.0, 0.4983, 0.1881, 0.0, 0.4927, 0.181, 0.0, 0.4838, 0.1798, 0.0, 0.4766, 0.1855, 0.0, 0.4755, 0.1944, 0.0, 0.4811, 0.2016, 0.0])
_sp.bezier_points.foreach_set('radius', [0.7203, 0.7203, 0.7203, 0.7203, 0.7203, 0.7203, 0.7203, 0.7203])
_sp.resolution_u = 24
_sp.use_cyclic_u = True
_sp = cu_curve_046.splines.new('BEZIER'); _sp.bezier_points.add(3)
_sp.bezier_points.foreach_set('co', [0.48, 0.1583, 0.0, 0.4938, 0.1583, 0.0, 0.4938, 0.0504, 0.0, 0.48, 0.0504, 0.0])
_sp.bezier_points.foreach_set('handle_left', [0.48, 0.1223, 0.0, 0.4892, 0.1583, 0.0, 0.4938, 0.08637, 0.0, 0.4846, 0.0504, 0.0])
_sp.bezier_points.foreach_set('handle_right', [0.4846, 0.1583, 0.0, 0.4938, 0.1223, 0.0, 0.4892, 0.0504, 0.0, 0.48, 0.08637, 0.0])
for _p, _l, _r in zip(_sp.bezier_points, ['VECTOR', 'VECTOR', 'VECTOR', 'VECTOR'], ['VECTOR', 'VECTOR', 'VECTOR', 'VECTOR']): _p.handle_left_type = _l; _p.handle_right_type = _r
_sp.bezier_points.foreach_set('radius', [0.7203, 0.7203, 0.7203, 0.7203])
_sp.resolution_u = 24
_sp.use_cyclic_u = True
_sp = cu_curve_046.splines.new('BEZIER'); _sp.bezier_points.add(7)
_sp.bezier_points.foreach_set('co', [0.4459, 0.2028, 0.0, 0.454, 0.1994, 0.0, 0.4574, 0.1913, 0.0, 0.454, 0.1832, 0.0, 0.4459, 0.1798, 0.0, 0.4379, 0.1832, 0.0, 0.4345, 0.1913, 0.0, 0.4379, 0.1994, 0.0])
_sp.bezier_points.foreach_set('handle_left', [0.4428, 0.2028, 0.0, 0.4518, 0.2016, 0.0, 0.4574, 0.1944, 0.0, 0.4562, 0.1855, 0.0, 0.4491, 0.1798, 0.0, 0.4401, 0.181, 0.0, 0.4345, 0.1881, 0.0, 0.4356, 0.1972, 0.0])
_sp.bezier_points.foreach_set('handle_right', [0.4491, 0.2028, 0.0, 0.4562, 0.1971, 0.0, 0.4574, 0.1881, 0.0, 0.4518, 0.181, 0.0, 0.4428, 0.1798, 0.0, 0.4356, 0.1855, 0.0, 0.4345, 0.1944, 0.0, 0.4401, 0.2016, 0.0])
_sp.bezier_points.foreach_set('radius', [0.7203, 0.7203, 0.7203, 0.7203, 0.7203, 0.7203, 0.7203, 0.7203])
_sp.resolution_u = 24
_sp.use_cyclic_u = True
_sp = cu_curve_046.splines.new('BEZIER'); _sp.bezier_points.add(3)
_sp.bezier_points.foreach_set('co', [0.439, 0.1583, 0.0, 0.4529, 0.1583, 0.0, 0.4529, 0.008126, 0.0, 0.439, 0.008126, 0.0])
_sp.bezier_points.foreach_set('handle_left', [0.439, 0.1083, 0.0, 0.4482, 0.1583, 0.0, 0.4529, 0.05819, 0.0, 0.4436, 0.008126, 0.0])
_sp.bezier_points.foreach_set('handle_right', [0.4436, 0.1583, 0.0, 0.4529, 0.1083, 0.0, 0.4482, 0.008126, 0.0, 0.439, 0.05819, 0.0])
for _p, _l, _r in zip(_sp.bezier_points, ['VECTOR', 'VECTOR', 'VECTOR', 'VECTOR'], ['VECTOR', 'VECTOR', 'VECTOR', 'VECTOR']): _p.handle_left_type = _l; _p.handle_right_type = _r
_sp.bezier_points.foreach_set('radius', [0.7203, 0.7203, 0.7203, 0.7203])
_sp.resolution_u = 24
_sp.use_cyclic_u = True
_sp = cu_curve_046.splines.new('BEZIER'); _sp.bezier_points.add(11)
_sp.bezier_points.foreach_set('co', [0.5248, 0.1963, 0.0, 0.5394, 0.1963, 0.0, 0.5394, 0.1351, 0.0, 0.6137, 0.1351, 0.0, 0.6137, 0.1963, 0.0, 0.6283, 0.1963, 0.0, 0.6283, 0.0504, 0.0, 0.6137, 0.0504, 0.0, 0.6137, 0.1208, 0.0, 0.5394, 0.1208, 0.0, 0.5394, 0.0504, 0.0, 0.5248, 0.0504, 0.0])
_sp.bezier_points.foreach_set('handle_left', [0.5248, 0.1477, 0.0, 0.5345, 0.1963, 0.0, 0.5394, 0.1555, 0.0, 0.5889, 0.1351, 0.0, 0.6137, 0.1759, 0.0, 0.6234, 0.1963, 0.0, 0.6283, 0.09903, 0.0, 0.6186, 0.0504, 0.0, 0.6137, 0.09735, 0.0, 0.5642, 0.1208, 0.0, 0.5394, 0.07387, 0.0, 0.5297, 0.0504, 0.0])
_sp.bezier_points.foreach_set('handle_right', [0.5297, 0.1963, 0.0, 0.5394, 0.1759, 0.0, 0.5642, 0.1351, 0.0, 0.6137, 0.1555, 0.0, 0.6186, 0.1963, 0.0, 0.6283, 0.1477, 0.0, 0.6234, 0.0504, 0.0, 0.6137, 0.07387, 0.0, 0.5889, 0.1208, 0.0, 0.5394, 0.09735, 0.0, 0.5345, 0.0504, 0.0, 0.5248, 0.09903, 0.0])
for _p, _l, _r in zip(_sp.bezier_points, ['VECTOR', 'VECTOR', 'VECTOR', 'VECTOR', 'VECTOR', 'VECTOR', 'VECTOR', 'VECTOR', 'VECTOR', 'VECTOR', 'VECTOR', 'VECTOR'], ['VECTOR', 'VECTOR', 'VECTOR', 'VECTOR', 'VECTOR', 'VECTOR', 'VECTOR', 'VECTOR', 'VECTOR', 'VECTOR', 'VECTOR', 'VECTOR']): _p.handle_left_type = _l; _p.handle_right_type = _r
_sp.bezier_points.foreach_set('radius', [0.7203, 0.7203, 0.7203, 0.7203, 0.7203, 0.7203, 0.7203, 0.7203, 0.7203, 0.7203, 0.7203, 0.7203])
_sp.resolution_u = 24
_sp.use_cyclic_u = True
_sp = cu_curve_046.splines.new('BEZIER'); _sp.bezier_points.add(15)
_sp.bezier_points.foreach_set('co', [0.7524, 0.0862, 0.0, 0.7641, 0.08005, 0.0, 0.7508, 0.06179, 0.0, 0.7338, 0.05124, 0.0, 0.7125, 0.04763, 0.0, 0.6711, 0.06493, 0.0, 0.6562, 0.1041, 0.0, 0.6689, 0.1407, 0.0, 0.7117, 0.1611, 0.0, 0.7558, 0.1402, 0.0, 0.7677, 0.1032, 0.0, 0.6706, 0.1032, 0.0, 0.6826, 0.0724, 0.0, 0.7113, 0.06038, 0.0, 0.7273, 0.06326, 0.0, 0.7406, 0.07088, 0.0])
_sp.bezier_points.foreach_set('handle_left', [0.7482, 0.07915, 0.0, 0.7602, 0.0821, 0.0, 0.7559, 0.06642, 0.0, 0.7401, 0.05364, 0.0, 0.7204, 0.04763, 0.0, 0.6811, 0.05339, 0.0, 0.6562, 0.0895, 0.0, 0.6604, 0.13, 0.0, 0.6938, 0.1611, 0.0, 0.7448, 0.1541, 0.0, 0.7675, 0.118, 0.0, 0.6706, 0.1032, 0.0, 0.6748, 0.08045, 0.0, 0.6999, 0.06038, 0.0, 0.7221, 0.06134, 0.0, 0.737, 0.06772, 0.0])
_sp.bezier_points.foreach_set('handle_right', [0.7563, 0.08415, 0.0, 0.7603, 0.07252, 0.0, 0.7458, 0.05717, 0.0, 0.7275, 0.04882, 0.0, 0.6948, 0.04763, 0.0, 0.6612, 0.07647, 0.0, 0.6562, 0.1177, 0.0, 0.6795, 0.1543, 0.0, 0.7301, 0.1611, 0.0, 0.7636, 0.1303, 0.0, 0.7677, 0.1032, 0.0, 0.6708, 0.09072, 0.0, 0.6904, 0.06439, 0.0, 0.7168, 0.06038, 0.0, 0.7325, 0.06518, 0.0, 0.7442, 0.07404, 0.0])
for _p, _l, _r in zip(_sp.bezier_points, ['FREE', 'VECTOR', 'FREE', 'FREE', 'FREE', 'FREE', 'FREE', 'FREE', 'FREE', 'FREE', 'FREE', 'FREE', 'FREE', 'FREE', 'FREE', 'FREE'], ['VECTOR', 'FREE', 'FREE', 'FREE', 'FREE', 'FREE', 'FREE', 'FREE', 'FREE', 'FREE', 'FREE', 'FREE', 'FREE', 'FREE', 'FREE', 'FREE']): _p.handle_left_type = _l; _p.handle_right_type = _r
_sp.bezier_points.foreach_set('radius', [0.7203, 0.7203, 0.7203, 0.7203, 0.7203, 0.7203, 0.7203, 0.7203, 0.7203, 0.7203, 0.7203, 0.7203, 0.7203, 0.7203, 0.7203, 0.7203])
_sp.resolution_u = 24
_sp.use_cyclic_u = True
_sp = cu_curve_046.splines.new('BEZIER'); _sp.bezier_points.add(5)
_sp.bezier_points.foreach_set('co', [0.7524, 0.1153, 0.0, 0.7443, 0.133, 0.0, 0.7303, 0.1437, 0.0, 0.7119, 0.1478, 0.0, 0.6846, 0.1376, 0.0, 0.672, 0.1153, 0.0])
_sp.bezier_points.foreach_set('handle_left', [0.7524, 0.1153, 0.0, 0.7479, 0.1286, 0.0, 0.7361, 0.141, 0.0, 0.7183, 0.1478, 0.0, 0.6922, 0.1444, 0.0, 0.6748, 0.1252, 0.0])
_sp.bezier_points.foreach_set('handle_right', [0.7506, 0.1227, 0.0, 0.7408, 0.1374, 0.0, 0.7244, 0.1464, 0.0, 0.7013, 0.1478, 0.0, 0.679, 0.1326, 0.0, 0.672, 0.1153, 0.0])
_sp.bezier_points.foreach_set('radius', [0.7203, 0.7203, 0.7203, 0.7203, 0.7203, 0.7203])
_sp.resolution_u = 24
_sp.use_cyclic_u = True
_sp = cu_curve_046.splines.new('BEZIER'); _sp.bezier_points.add(12)
_sp.bezier_points.foreach_set('co', [0.7883, 0.1583, 0.0, 0.8025, 0.1583, 0.0, 0.8025, 0.1426, 0.0, 0.8159, 0.1565, 0.0, 0.8306, 0.1611, 0.0, 0.8429, 0.1574, 0.0, 0.8357, 0.1457, 0.0, 0.8283, 0.1476, 0.0, 0.8149, 0.1419, 0.0, 0.8051, 0.1242, 0.0, 0.8025, 0.08688, 0.0, 0.8025, 0.05037, 0.0, 0.7883, 0.05037, 0.0])
_sp.bezier_points.foreach_set('handle_left', [0.7883, 0.1223, 0.0, 0.7978, 0.1583, 0.0, 0.8025, 0.1478, 0.0, 0.8112, 0.1534, 0.0, 0.8255, 0.1611, 0.0, 0.8386, 0.1599, 0.0, 0.8357, 0.1457, 0.0, 0.8303, 0.1476, 0.0, 0.8193, 0.1457, 0.0, 0.8074, 0.1322, 0.0, 0.8025, 0.1056, 0.0, 0.8025, 0.05037, 0.0, 0.7931, 0.05037, 0.0])
_sp.bezier_points.foreach_set('handle_right', [0.7931, 0.1583, 0.0, 0.8025, 0.1531, 0.0, 0.8068, 0.1488, 0.0, 0.8206, 0.1596, 0.0, 0.8345, 0.1611, 0.0, 0.8429, 0.1574, 0.0, 0.8328, 0.147, 0.0, 0.8237, 0.1476, 0.0, 0.8106, 0.1381, 0.0, 0.8034, 0.118, 0.0, 0.8025, 0.08688, 0.0, 0.7978, 0.05037, 0.0, 0.7883, 0.08635, 0.0])
for _p, _l, _r in zip(_sp.bezier_points, ['VECTOR', 'VECTOR', 'VECTOR', 'FREE', 'FREE', 'FREE', 'FREE', 'FREE', 'FREE', 'FREE', 'FREE', 'FREE', 'VECTOR'], ['VECTOR', 'VECTOR', 'FREE', 'FREE', 'FREE', 'FREE', 'FREE', 'FREE', 'FREE', 'FREE', 'FREE', 'VECTOR', 'VECTOR']): _p.handle_left_type = _l; _p.handle_right_type = _r
_sp.bezier_points.foreach_set('radius', [0.7203, 0.7203, 0.7203, 0.7203, 0.7203, 0.7203, 0.7203, 0.7203, 0.7203, 0.7203, 0.7203, 0.7203, 0.7203])
_sp.resolution_u = 24
_sp.use_cyclic_u = True
_sp = cu_curve_046.splines.new('BEZIER'); _sp.bezier_points.add(7)
_sp.bezier_points.foreach_set('co', [0.9058, 0.1611, 0.0, 0.9472, 0.143, 0.0, 0.9621, 0.104, 0.0, 0.9463, 0.0645, 0.0, 0.9058, 0.0476, 0.0, 0.8652, 0.0645, 0.0, 0.8494, 0.104, 0.0, 0.8644, 0.1429, 0.0])
_sp.bezier_points.foreach_set('handle_left', [0.8891, 0.1611, 0.0, 0.9362, 0.1551, 0.0, 0.9621, 0.119, 0.0, 0.9568, 0.07579, 0.0, 0.9223, 0.0476, 0.0, 0.8757, 0.05325, 0.0, 0.8494, 0.08897, 0.0, 0.8544, 0.1319, 0.0])
_sp.bezier_points.foreach_set('handle_right', [0.9224, 0.1611, 0.0, 0.9571, 0.1321, 0.0, 0.9621, 0.08897, 0.0, 0.9358, 0.05322, 0.0, 0.8892, 0.0476, 0.0, 0.8547, 0.07579, 0.0, 0.8494, 0.119, 0.0, 0.8753, 0.1551, 0.0])
_sp.bezier_points.foreach_set('radius', [0.7203, 0.7203, 0.7203, 0.7203, 0.7203, 0.7203, 0.7203, 0.7203])
_sp.resolution_u = 24
_sp.use_cyclic_u = True
_sp = cu_curve_046.splines.new('BEZIER'); _sp.bezier_points.add(9)
_sp.bezier_points.foreach_set('co', [0.9058, 0.1475, 0.0, 0.876, 0.1347, 0.0, 0.8636, 0.1038, 0.0, 0.8692, 0.08194, 0.0, 0.8846, 0.06631, 0.0, 0.9058, 0.06081, 0.0, 0.9269, 0.06631, 0.0, 0.9423, 0.08194, 0.0, 0.9479, 0.1038, 0.0, 0.9354, 0.1347, 0.0])
_sp.bezier_points.foreach_set('handle_left', [0.9172, 0.1475, 0.0, 0.8843, 0.1433, 0.0, 0.8636, 0.1159, 0.0, 0.8655, 0.08869, 0.0, 0.8781, 0.06998, 0.0, 0.8981, 0.06081, 0.0, 0.9205, 0.06264, 0.0, 0.9385, 0.0752, 0.0, 0.9479, 0.09597, 0.0, 0.9438, 0.1262, 0.0])
_sp.bezier_points.foreach_set('handle_right', [0.8942, 0.1475, 0.0, 0.8677, 0.1262, 0.0, 0.8636, 0.09594, 0.0, 0.873, 0.0752, 0.0, 0.891, 0.06264, 0.0, 0.9135, 0.06081, 0.0, 0.9334, 0.06998, 0.0, 0.9461, 0.08869, 0.0, 0.9479, 0.1159, 0.0, 0.9271, 0.1433, 0.0])
_sp.bezier_points.foreach_set('radius', [0.7203, 0.7203, 0.7203, 0.7203, 0.7203, 0.7203, 0.7203, 0.7203, 0.7203, 0.7203])
_sp.resolution_u = 24
_sp.use_cyclic_u = True
cu_curve_046.materials.append(mat_svgmat_005)
cu_curve_046.bevel_mode = 'PROFILE'
cu_curve_046.bevel_profile.use_clip = True
cu_curve_046.extrude = 0.01
cu_curve_046.bevel_depth = 0.001
cu_curve_046.resolution_u = 24
cu_curve_046.fill_mode = 'BOTH'

# ---- objects
ob_legfront = bpy.data.objects.new('LegFront', me_cylinder)
ob_legback = bpy.data.objects.new('LegBack', me_cylinder)
ob_logosign = bpy.data.objects.new('LogoSign', me_cube_001)
ob_sign = bpy.data.objects.new('Sign', me_cube_002)
ob_arcade = bpy.data.objects.new('Arcade', me_cube_003)
ob_logoemoji = bpy.data.objects.new('LogoEmoji', cu_curve_061)
ob_curve_013 = bpy.data.objects.new('Curve.013', cu_curve_058)
ob_curve_012 = bpy.data.objects.new('Curve.012', cu_curve_057)
ob_curve_011 = bpy.data.objects.new('Curve.011', cu_curve_056)
ob_curve_010 = bpy.data.objects.new('Curve.010', cu_curve_055)
ob_curve_008 = bpy.data.objects.new('Curve.008', cu_curve_053)
ob_logo = bpy.data.objects.new('Logo', cu_curve_046)
ob_actionarea = bpy.data.objects.new('ActionArea', me_cube_004)

# ---- transforms, parenting, visibility, modifiers, constraints
ob_legfront.location = (-0.375, -0.04166, 0.0)
ob_legfront.rotation_euler = (0.0, -0.0, 3.142)
ob_legfront.scale = (0.02778, 0.02778, 0.4166)
_m = ob_legfront.modifiers.new('Mirror', 'MIRROR')
_m.mirror_object = ob_arcade
ob_legback.location = (-0.375, -1.742, 0.0)
ob_legback.rotation_euler = (0.0, -0.0, 3.142)
ob_legback.scale = (0.02778, 0.02778, 0.4166)
_m = ob_legback.modifiers.new('Mirror', 'MIRROR')
_m.mirror_object = ob_arcade
ob_logosign.location = (0.0, -1.75, 1.78)
_m = ob_logosign.modifiers.new('Bevel', 'BEVEL')
_m.width = 0.002
_m.width_pct = 0.002
ob_sign.location = (1.3, -0.75, 1.18)
ob_sign.rotation_euler = (0.0, -0.0, 0.274)
_m = ob_sign.modifiers.new('Mirror', 'MIRROR')
_m = ob_sign.modifiers.new('Bevel', 'BEVEL')
_m.width = 0.002
_m.width_pct = 0.002
_m = ob_sign.modifiers.new('Mirror.001', 'MIRROR')
_m.mirror_object = ob_arcade
ob_arcade.location = (0.0, 0.0, 0.62)
ob_arcade.lock_rotations_4d = False
ob_arcade.empty_display_type = 'ARROWS'
ob_arcade.lineart.crease_threshold = 0.0
_m = ob_arcade.modifiers.new('Bevel', 'BEVEL')
_m.width = 0.002
_m.width_pct = 0.002
_m = ob_arcade.modifiers.new('Mirror', 'MIRROR')
ob_logoemoji.parent = ob_logo
ob_logoemoji.location = (0.0, 0.0, 0.0)
ob_curve_013.parent = ob_logoemoji
ob_curve_013.matrix_parent_inverse = Matrix(((-0.7272, -2.37e-07, -6.515e-22, 0.48), (-1.036e-14, 3.179e-08, 0.7272, -1.331), (-2.37e-07, 0.7272, -3.179e-08, 1.28), (-0.0, -0.0, 0.0, 1.0)))
ob_curve_013.location = (0.66, -1.761, 1.83)
ob_curve_013.rotation_euler = (1.571, 1.005e-14, -3.142)
ob_curve_013.scale = (1.375, 1.375, 1.375)
ob_curve_012.parent = ob_logoemoji
ob_curve_012.matrix_parent_inverse = Matrix(((-0.7272, -2.37e-07, -6.515e-22, 0.48), (-1.036e-14, 3.179e-08, 0.7272, -1.331), (-2.37e-07, 0.7272, -3.179e-08, 1.28), (-0.0, -0.0, 0.0, 1.0)))
ob_curve_012.location = (0.66, -1.761, 1.83)
ob_curve_012.rotation_euler = (1.571, 1.005e-14, -3.142)
ob_curve_012.scale = (1.375, 1.375, 1.375)
ob_curve_011.parent = ob_logoemoji
ob_curve_011.matrix_parent_inverse = Matrix(((-0.7272, -2.37e-07, -6.515e-22, 0.48), (-1.036e-14, 3.179e-08, 0.7272, -1.331), (-2.37e-07, 0.7272, -3.179e-08, 1.28), (-0.0, -0.0, 0.0, 1.0)))
ob_curve_011.location = (0.66, -1.761, 1.83)
ob_curve_011.rotation_euler = (1.571, 1.005e-14, -3.142)
ob_curve_011.scale = (1.375, 1.375, 1.375)
ob_curve_010.parent = ob_logoemoji
ob_curve_010.matrix_parent_inverse = Matrix(((-0.7272, -2.37e-07, -6.515e-22, 0.48), (-1.036e-14, 3.179e-08, 0.7272, -1.331), (-2.37e-07, 0.7272, -3.179e-08, 1.28), (-0.0, -0.0, 0.0, 1.0)))
ob_curve_010.location = (0.66, -1.761, 1.83)
ob_curve_010.rotation_euler = (1.571, 1.005e-14, -3.142)
ob_curve_010.scale = (1.375, 1.375, 1.375)
ob_curve_008.parent = ob_logoemoji
ob_curve_008.matrix_parent_inverse = Matrix(((-0.7272, -2.37e-07, -6.515e-22, 0.48), (-1.036e-14, 3.179e-08, 0.7272, -1.331), (-2.37e-07, 0.7272, -3.179e-08, 1.28), (-0.0, -0.0, 0.0, 1.0)))
ob_curve_008.location = (0.66, -1.761, 1.83)
ob_curve_008.rotation_euler = (1.571, 1.005e-14, -3.142)
ob_curve_008.scale = (1.375, 1.375, 1.375)
ob_logo.location = (0.66, -1.761, 1.83)
ob_logo.rotation_euler = (1.571, -0.0, 3.142)
ob_logo.scale = (1.375, 1.375, 1.375)
ob_actionarea.location = (-4.072e-18, -0.5373, 1.066)
ob_actionarea.rotation_euler = (-0.459, -1.025e-17, -2.074e-17)
ob_actionarea.display_type = 'WIRE'

# ---- collection membership
col_collection.objects.link(ob_legfront)
col_collection.objects.link(ob_legback)
col_collection.objects.link(ob_logosign)
col_collection.objects.link(ob_sign)
col_collection.objects.link(ob_arcade)
col_collection.objects.link(ob_logoemoji)
col_collection.objects.link(ob_curve_013)
col_collection.objects.link(ob_curve_012)
col_collection.objects.link(ob_curve_011)
col_collection.objects.link(ob_curve_010)
col_collection.objects.link(ob_curve_008)
col_collection.objects.link(ob_logo)
col_collection.objects.link(ob_actionarea)

# ---- scene / render settings (as saved in the file)
scene.frame_start = 1; scene.frame_end = 250; scene.frame_set(41)
scene.render.engine = 'BLENDER_EEVEE_NEXT'
scene.cycles.sampling_pattern = 'TABULATED_SOBOL'
scene.view_settings.view_transform = 'Filmic'
bpy.context.view_layer.update()

# ---- added for rendering (the .blend has no active camera and no usable light): camera, sun
cam_auto = bpy.data.cameras.new('AutoCamera')
cam_auto.lens = 50.0
cam_auto.sensor_width = 36.0
cam_auto.clip_end = 1000.0
ob_auto_camera = bpy.data.objects.new('AutoCamera', cam_auto)
scene.collection.objects.link(ob_auto_camera)
ob_auto_camera.location = (5.53401, -7.78904, 5.98098)
ob_auto_camera.rotation_euler = (1.09748, -7.21219e-08, 0.694738)
scene.camera = ob_auto_camera
light_auto_sun = bpy.data.lights.new('AutoSun', 'SUN')
light_auto_sun.energy = 3.0
light_auto_sun.angle = 0.0523599
ob_auto_sun = bpy.data.objects.new('AutoSun', light_auto_sun)
scene.collection.objects.link(ob_auto_sun)
ob_auto_sun.rotation_euler = (0.872665, 0.174533, 0.523599)
bpy.context.view_layer.update()
